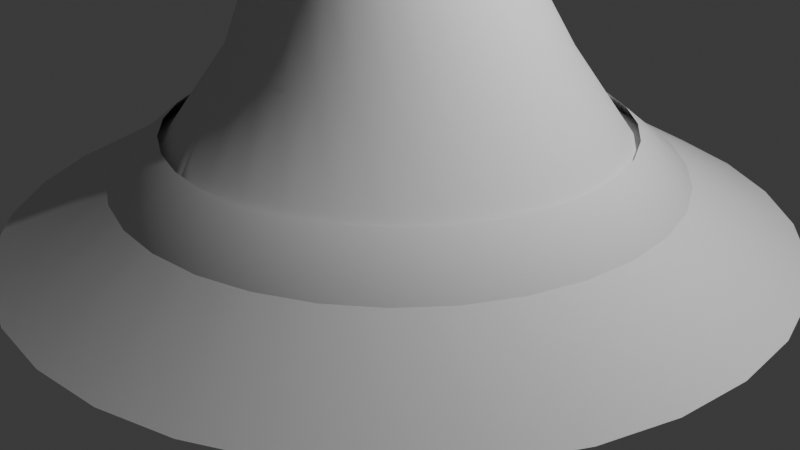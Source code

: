 # Source: TornadoMeshes01.blend  (saved by Blender 4.0.36; exported with 4.5.12 LTS)
import bpy
from mathutils import Matrix  # noqa: F401  (used for matrix-valued properties, if any)

bpy.ops.wm.read_factory_settings(use_empty=True)
scene = bpy.context.scene
scene.name = 'Scene'

# ---- collections
col_collection = bpy.data.collections.new('Collection'); scene.collection.children.link(col_collection)

# ---- world
world_world = bpy.data.worlds.new('World'); scene.world = world_world
world_world.use_nodes = True; world_world.node_tree.nodes.clear()
_N = world_world.node_tree.nodes; _L = world_world.node_tree.links
n0 = _N.new('ShaderNodeOutputWorld'); n0.name = 'World Output'; n0.location = (300, 300)
n1 = _N.new('ShaderNodeBackground'); n1.name = 'Background'; n1.location = (10, 300)
n1.inputs[0].default_value = (0.05088, 0.05088, 0.05088, 1.0)
_L.new(n1.outputs[0], n0.inputs[0])
n0.is_active_output = True
world_world.color = (0.05088, 0.05088, 0.05088)
world_world.use_sun_shadow = False
world_world.sun_shadow_jitter_overblur = 0.0

# ---- cameras
cam_camera = bpy.data.cameras.new('Camera')
cam_camera.clip_end = 100.0
cam_camera.ortho_scale = 7.314

# ---- lights
light_light = bpy.data.lights.new('Light', 'POINT')
light_light.transmission_factor = 0.0
light_light.use_soft_falloff = False
light_light.energy = 1000.0
light_light.shadow_soft_size = 0.1
light_light.shadow_maximum_resolution = 0.006
light_light.use_absolute_resolution = True

# ---- meshes
me_cylinder = bpy.data.meshes.new('Cylinder')
me_cylinder.from_pydata([(-3.628e-08, 3.957, 0.0), (-8.131e-09, 1.672, 11.0), (0.772, 3.881, 0.0), (0.3261, 1.639, 11.0), (1.514, 3.656, 0.0), (0.6397, 1.544, 11.0), (2.198, 3.29, 0.0), (0.9287, 1.39, 11.0), (2.798, 2.798, 0.0), (1.182, 1.182, 11.0), (3.29, 2.198, 0.0), (1.39, 0.9287, 11.0), (3.656, 1.514, 0.0), (1.544, 0.6397, 11.0), (3.881, 0.772, 0.0), (1.639, 0.3261, 11.0), (3.957, -4.187e-08, 0.0), (1.672, -1.001e-08, 11.0), (3.881, -0.772, 0.0), (1.639, -0.3261, 11.0), (3.656, -1.514, 0.0), (1.544, -0.6397, 11.0), (3.29, -2.198, 0.0), (1.39, -0.9287, 11.0), (2.798, -2.798, 0.0), (1.182, -1.182, 11.0), (2.198, -3.29, 0.0), (0.9287, -1.39, 11.0), (1.514, -3.656, 0.0), (0.6397, -1.544, 11.0), (0.772, -3.881, 0.0), (0.3261, -1.639, 11.0), (-3.628e-08, -3.957, 0.0), (-8.131e-09, -1.672, 11.0), (-0.772, -3.881, 0.0), (-0.3261, -1.639, 11.0), (-1.514, -3.656, 0.0), (-0.6397, -1.544, 11.0), (-2.198, -3.29, 0.0), (-0.9287, -1.39, 11.0), (-2.798, -2.798, 0.0), (-1.182, -1.182, 11.0), (-3.29, -2.198, 0.0), (-1.39, -0.9287, 11.0), (-3.656, -1.514, 0.0), (-1.544, -0.6397, 11.0), (-3.881, -0.772, 0.0), (-1.639, -0.3261, 11.0), (-3.957, -4.187e-08, 0.0), (-1.672, -1.001e-08, 11.0), (-3.881, 0.772, 0.0), (-1.639, 0.3261, 11.0), (-3.656, 1.514, 0.0), (-1.544, 0.6397, 11.0), (-3.29, 2.198, 0.0), (-1.39, 0.9287, 11.0), (-2.798, 2.798, 0.0), (-1.182, 1.182, 11.0), (-2.198, 3.29, 0.0), (-0.9287, 1.39, 11.0), (-1.514, 3.656, 0.0), (-0.6397, 1.544, 11.0), (-0.772, 3.881, 0.0), (-0.3261, 1.639, 11.0), (-0.1474, 1.219, 2.75), (2.39e-09, 0.8026, 5.5), (0.1179, 1.0, 8.25), (0.313, 0.9808, 8.25), (0.1566, 0.7872, 5.5), (0.0903, 1.195, 2.75), (0.5006, 0.9239, 8.25), (0.3072, 0.7415, 5.5), (0.3189, 1.126, 2.75), (0.6735, 0.8315, 8.25), (0.4459, 0.6674, 5.5), (0.5296, 1.013, 2.75), (0.825, 0.7071, 8.25), (0.5675, 0.5675, 5.5), (0.7142, 0.8616, 2.75), (0.9494, 0.5556, 8.25), (0.6674, 0.4459, 5.5), (0.8657, 0.677, 2.75), (1.042, 0.3827, 8.25), (0.7415, 0.3072, 5.5), (0.9783, 0.4663, 2.75), (1.099, 0.1951, 8.25), (0.7872, 0.1566, 5.5), (1.048, 0.2377, 2.75), (1.118, 0.0, 8.25), (0.8026, 2.941e-09, 5.5), (1.071, -3.256e-09, 2.75), (1.099, -0.1951, 8.25), (0.7872, -0.1566, 5.5), (1.048, -0.2377, 2.75), (1.042, -0.3827, 8.25), (0.7415, -0.3072, 5.5), (0.9783, -0.4663, 2.75), (0.9494, -0.5556, 8.25), (0.6674, -0.4459, 5.5), (0.8657, -0.677, 2.75), (0.825, -0.7071, 8.25), (0.5675, -0.5675, 5.5), (0.7142, -0.8616, 2.75), (0.6735, -0.8315, 8.25), (0.4459, -0.6674, 5.5), (0.5296, -1.013, 2.75), (0.5006, -0.9239, 8.25), (0.3072, -0.7415, 5.5), (0.3189, -1.126, 2.75), (0.313, -0.9808, 8.25), (0.1566, -0.7872, 5.5), (0.0903, -1.195, 2.75), (0.1179, -1.0, 8.25), (2.39e-09, -0.8026, 5.5), (-0.1474, -1.219, 2.75), (-0.07716, -0.9808, 8.25), (-0.1566, -0.7872, 5.5), (-0.3851, -1.195, 2.75), (-0.2647, -0.9239, 8.25), (-0.3072, -0.7415, 5.5), (-0.6137, -1.126, 2.75), (-0.4376, -0.8315, 8.25), (-0.4459, -0.6674, 5.5), (-0.8244, -1.013, 2.75), (-0.5892, -0.7071, 8.25), (-0.5675, -0.5675, 5.5), (-1.009, -0.8616, 2.75), (-0.7135, -0.5556, 8.25), (-0.6674, -0.4459, 5.5), (-1.161, -0.677, 2.75), (-0.8059, -0.3827, 8.25), (-0.7415, -0.3072, 5.5), (-1.273, -0.4663, 2.75), (-0.8629, -0.1951, 8.25), (-0.7872, -0.1566, 5.5), (-1.343, -0.2377, 2.75), (-0.8821, 0.0, 8.25), (-0.8026, 2.941e-09, 5.5), (-1.366, -3.256e-09, 2.75), (-0.8629, 0.1951, 8.25), (-0.7872, 0.1566, 5.5), (-1.343, 0.2377, 2.75), (-0.8059, 0.3827, 8.25), (-0.7415, 0.3072, 5.5), (-1.273, 0.4663, 2.75), (-0.7135, 0.5556, 8.25), (-0.6674, 0.4459, 5.5), (-1.161, 0.677, 2.75), (-0.5892, 0.7071, 8.25), (-0.5675, 0.5675, 5.5), (-1.009, 0.8616, 2.75), (-0.4376, 0.8315, 8.25), (-0.4459, 0.6674, 5.5), (-0.8244, 1.013, 2.75), (-0.2647, 0.9239, 8.25), (-0.3072, 0.7415, 5.5), (-0.6137, 1.126, 2.75), (-0.07716, 0.9808, 8.25), (-0.1566, 0.7872, 5.5), (-0.3851, 1.195, 2.75), (0.3211, 1.614, 1.833), (0.4484, 2.254, 0.9167), (0.6299, 1.521, 1.833), (0.8796, 2.124, 0.9167), (0.9145, 1.369, 1.833), (1.277, 1.911, 0.9167), (1.164, 1.164, 1.833), (1.625, 1.625, 0.9167), (1.369, 0.9145, 1.833), (1.911, 1.277, 0.9167), (1.521, 0.6299, 1.833), (2.124, 0.8796, 0.9167), (1.614, 0.3211, 1.833), (2.254, 0.4484, 0.9167), (1.646, -9.649e-09, 1.833), (2.299, -1.935e-08, 0.9167), (1.614, -0.3211, 1.833), (2.254, -0.4484, 0.9167), (1.521, -0.6299, 1.833), (2.124, -0.8796, 0.9167), (1.369, -0.9145, 1.833), (1.911, -1.277, 0.9167), (1.164, -1.164, 1.833), (1.625, -1.625, 0.9167), (0.9145, -1.369, 1.833), (1.277, -1.911, 0.9167), (0.6299, -1.521, 1.833), (0.8796, -2.124, 0.9167), (0.3211, -1.614, 1.833), (0.4484, -2.254, 0.9167), (-7.922e-09, -1.646, 1.833), (-1.572e-08, -2.299, 0.9167), (-0.3211, -1.614, 1.833), (-0.4484, -2.254, 0.9167), (-0.6299, -1.521, 1.833), (-0.8796, -2.124, 0.9167), (-0.9145, -1.369, 1.833), (-1.277, -1.911, 0.9167), (-1.164, -1.164, 1.833), (-1.625, -1.625, 0.9167), (-1.369, -0.9145, 1.833), (-1.911, -1.277, 0.9167), (-1.521, -0.6299, 1.833), (-2.124, -0.8796, 0.9167), (-1.614, -0.3211, 1.833), (-2.254, -0.4484, 0.9167), (-1.646, -9.649e-09, 1.833), (-2.299, -1.935e-08, 0.9167), (-1.614, 0.3211, 1.833), (-2.254, 0.4484, 0.9167), (-1.521, 0.6299, 1.833), (-2.124, 0.8796, 0.9167), (-1.369, 0.9145, 1.833), (-1.911, 1.277, 0.9167), (-1.164, 1.164, 1.833), (-1.625, 1.625, 0.9167), (-0.9145, 1.369, 1.833), (-1.277, 1.911, 0.9167), (-0.6299, 1.521, 1.833), (-0.8796, 2.124, 0.9167), (-0.3211, 1.614, 1.833), (-0.4484, 2.254, 0.9167), (-1.572e-08, 2.299, 0.9167), (-7.922e-09, 1.646, 1.833), (-4.303e-09, 1.206, 9.625), (0.2354, 1.183, 9.625), (0.4617, 1.115, 9.625), (0.6703, 1.003, 9.625), (0.8531, 0.8531, 9.625), (1.003, 0.6703, 9.625), (1.115, 0.4617, 9.625), (1.183, 0.2354, 9.625), (1.206, -4.519e-09, 9.625), (1.183, -0.2354, 9.625), (1.115, -0.4617, 9.625), (1.003, -0.6703, 9.625), (0.8531, -0.8531, 9.625), (0.6703, -1.003, 9.625), (0.4617, -1.115, 9.625), (0.2354, -1.183, 9.625), (-4.303e-09, -1.206, 9.625), (-0.2354, -1.183, 9.625), (-0.4617, -1.115, 9.625), (-0.6703, -1.003, 9.625), (-0.8531, -0.8531, 9.625), (-1.003, -0.6703, 9.625), (-1.115, -0.4617, 9.625), (-1.183, -0.2354, 9.625), (-1.206, -4.519e-09, 9.625), (-1.183, 0.2354, 9.625), (-1.115, 0.4617, 9.625), (-1.003, 0.6703, 9.625), (-0.8531, 0.8531, 9.625), (-0.6703, 1.003, 9.625), (-0.4617, 1.115, 9.625), (-0.2354, 1.183, 9.625), (0.08845, 0.8408, 6.875), (0.2525, 0.8247, 6.875), (0.4102, 0.7768, 6.875), (0.5556, 0.6991, 6.875), (0.683, 0.5946, 6.875), (0.7876, 0.4671, 6.875), (0.8653, 0.3218, 6.875), (0.9131, 0.164, 6.875), (0.9293, 2.497e-09, 6.875), (0.9131, -0.164, 6.875), (0.8653, -0.3218, 6.875), (0.7876, -0.4671, 6.875), (0.683, -0.5946, 6.875), (0.5556, -0.6991, 6.875), (0.4102, -0.7768, 6.875), (0.2525, -0.8247, 6.875), (0.08845, -0.8408, 6.875), (-0.07559, -0.8247, 6.875), (-0.2333, -0.7768, 6.875), (-0.3787, -0.6991, 6.875), (-0.5061, -0.5946, 6.875), (-0.6107, -0.4671, 6.875), (-0.6884, -0.3218, 6.875), (-0.7362, -0.164, 6.875), (-0.7524, 2.497e-09, 6.875), (-0.7362, 0.164, 6.875), (-0.6884, 0.3218, 6.875), (-0.6107, 0.4671, 6.875), (-0.5061, 0.5946, 6.875), (-0.3787, 0.6991, 6.875), (-0.2333, 0.7768, 6.875), (-0.07559, 0.8247, 6.875), (-0.1179, 0.9239, 4.125), (0.0623, 0.9061, 4.125), (0.2356, 0.8535, 4.125), (0.3953, 0.7682, 4.125), (0.5353, 0.6533, 4.125), (0.6502, 0.5133, 4.125), (0.7356, 0.3535, 4.125), (0.7882, 0.1802, 4.125), (0.8059, -1.423e-09, 4.125), (0.7882, -0.1802, 4.125), (0.7356, -0.3535, 4.125), (0.6502, -0.5133, 4.125), (0.5353, -0.6533, 4.125), (0.3953, -0.7682, 4.125), (0.2356, -0.8535, 4.125), (0.0623, -0.9061, 4.125), (-0.1179, -0.9239, 4.125), (-0.2982, -0.9061, 4.125), (-0.4715, -0.8535, 4.125), (-0.6312, -0.7682, 4.125), (-0.7712, -0.6533, 4.125), (-0.8861, -0.5133, 4.125), (-0.9715, -0.3535, 4.125), (-1.024, -0.1802, 4.125), (-1.042, -1.423e-09, 4.125), (-1.024, 0.1802, 4.125), (-0.9715, 0.3535, 4.125), (-0.8861, 0.5133, 4.125), (-0.7712, 0.6533, 4.125), (-0.6312, 0.7682, 4.125), (-0.4715, 0.8535, 4.125), (-0.2982, 0.9061, 4.125)], [], [(224, 1, 3, 225), (225, 3, 5, 226), (226, 5, 7, 227), (227, 7, 9, 228), (228, 9, 11, 229), (229, 11, 13, 230), (230, 13, 15, 231), (231, 15, 17, 232), (232, 17, 19, 233), (233, 19, 21, 234), (234, 21, 23, 235), (235, 23, 25, 236), (236, 25, 27, 237), (237, 27, 29, 238), (238, 29, 31, 239), (239, 31, 33, 240), (240, 33, 35, 241), (241, 35, 37, 242), (242, 37, 39, 243), (243, 39, 41, 244), (244, 41, 43, 245), (245, 43, 45, 246), (246, 45, 47, 247), (247, 47, 49, 248), (248, 49, 51, 249), (249, 51, 53, 250), (250, 53, 55, 251), (251, 55, 57, 252), (252, 57, 59, 253), (253, 59, 61, 254), (254, 61, 63, 255), (255, 63, 1, 224), (220, 159, 64, 223), (319, 158, 65, 288), (287, 157, 66, 256), (218, 156, 159, 220), (318, 155, 158, 319), (286, 154, 157, 287), (216, 153, 156, 218), (317, 152, 155, 318), (285, 151, 154, 286), (214, 150, 153, 216), (316, 149, 152, 317), (284, 148, 151, 285), (212, 147, 150, 214), (315, 146, 149, 316), (283, 145, 148, 284), (210, 144, 147, 212), (314, 143, 146, 315), (282, 142, 145, 283), (208, 141, 144, 210), (313, 140, 143, 314), (281, 139, 142, 282), (206, 138, 141, 208), (312, 137, 140, 313), (280, 136, 139, 281), (204, 135, 138, 206), (311, 134, 137, 312), (279, 133, 136, 280), (202, 132, 135, 204), (310, 131, 134, 311), (278, 130, 133, 279), (200, 129, 132, 202), (309, 128, 131, 310), (277, 127, 130, 278), (198, 126, 129, 200), (308, 125, 128, 309), (276, 124, 127, 277), (196, 123, 126, 198), (307, 122, 125, 308), (275, 121, 124, 276), (194, 120, 123, 196), (306, 119, 122, 307), (274, 118, 121, 275), (192, 117, 120, 194), (305, 116, 119, 306), (273, 115, 118, 274), (190, 114, 117, 192), (304, 113, 116, 305), (272, 112, 115, 273), (188, 111, 114, 190), (303, 110, 113, 304), (271, 109, 112, 272), (186, 108, 111, 188), (302, 107, 110, 303), (270, 106, 109, 271), (184, 105, 108, 186), (301, 104, 107, 302), (269, 103, 106, 270), (182, 102, 105, 184), (300, 101, 104, 301), (268, 100, 103, 269), (180, 99, 102, 182), (299, 98, 101, 300), (267, 97, 100, 268), (178, 96, 99, 180), (298, 95, 98, 299), (266, 94, 97, 267), (176, 93, 96, 178), (297, 92, 95, 298), (265, 91, 94, 266), (174, 90, 93, 176), (296, 89, 92, 297), (264, 88, 91, 265), (172, 87, 90, 174), (295, 86, 89, 296), (263, 85, 88, 264), (170, 84, 87, 172), (294, 83, 86, 295), (262, 82, 85, 263), (168, 81, 84, 170), (293, 80, 83, 294), (261, 79, 82, 262), (166, 78, 81, 168), (292, 77, 80, 293), (260, 76, 79, 261), (164, 75, 78, 166), (291, 74, 77, 292), (259, 73, 76, 260), (162, 72, 75, 164), (290, 71, 74, 291), (258, 70, 73, 259), (160, 69, 72, 162), (289, 68, 71, 290), (257, 67, 70, 258), (223, 64, 69, 160), (288, 65, 68, 289), (256, 66, 67, 257), (0, 222, 161, 2), (222, 223, 160, 161), (2, 161, 163, 4), (161, 160, 162, 163), (4, 163, 165, 6), (163, 162, 164, 165), (6, 165, 167, 8), (165, 164, 166, 167), (8, 167, 169, 10), (167, 166, 168, 169), (10, 169, 171, 12), (169, 168, 170, 171), (12, 171, 173, 14), (171, 170, 172, 173), (14, 173, 175, 16), (173, 172, 174, 175), (16, 175, 177, 18), (175, 174, 176, 177), (18, 177, 179, 20), (177, 176, 178, 179), (20, 179, 181, 22), (179, 178, 180, 181), (22, 181, 183, 24), (181, 180, 182, 183), (24, 183, 185, 26), (183, 182, 184, 185), (26, 185, 187, 28), (185, 184, 186, 187), (28, 187, 189, 30), (187, 186, 188, 189), (30, 189, 191, 32), (189, 188, 190, 191), (32, 191, 193, 34), (191, 190, 192, 193), (34, 193, 195, 36), (193, 192, 194, 195), (36, 195, 197, 38), (195, 194, 196, 197), (38, 197, 199, 40), (197, 196, 198, 199), (40, 199, 201, 42), (199, 198, 200, 201), (42, 201, 203, 44), (201, 200, 202, 203), (44, 203, 205, 46), (203, 202, 204, 205), (46, 205, 207, 48), (205, 204, 206, 207), (48, 207, 209, 50), (207, 206, 208, 209), (50, 209, 211, 52), (209, 208, 210, 211), (52, 211, 213, 54), (211, 210, 212, 213), (54, 213, 215, 56), (213, 212, 214, 215), (56, 215, 217, 58), (215, 214, 216, 217), (58, 217, 219, 60), (217, 216, 218, 219), (60, 219, 221, 62), (219, 218, 220, 221), (62, 221, 222, 0), (221, 220, 223, 222), (157, 255, 224, 66), (154, 254, 255, 157), (151, 253, 254, 154), (148, 252, 253, 151), (145, 251, 252, 148), (142, 250, 251, 145), (139, 249, 250, 142), (136, 248, 249, 139), (133, 247, 248, 136), (130, 246, 247, 133), (127, 245, 246, 130), (124, 244, 245, 127), (121, 243, 244, 124), (118, 242, 243, 121), (115, 241, 242, 118), (112, 240, 241, 115), (109, 239, 240, 112), (106, 238, 239, 109), (103, 237, 238, 106), (100, 236, 237, 103), (97, 235, 236, 100), (94, 234, 235, 97), (91, 233, 234, 94), (88, 232, 233, 91), (85, 231, 232, 88), (82, 230, 231, 85), (79, 229, 230, 82), (76, 228, 229, 79), (73, 227, 228, 76), (70, 226, 227, 73), (67, 225, 226, 70), (66, 224, 225, 67), (65, 256, 257, 68), (68, 257, 258, 71), (71, 258, 259, 74), (74, 259, 260, 77), (77, 260, 261, 80), (80, 261, 262, 83), (83, 262, 263, 86), (86, 263, 264, 89), (89, 264, 265, 92), (92, 265, 266, 95), (95, 266, 267, 98), (98, 267, 268, 101), (101, 268, 269, 104), (104, 269, 270, 107), (107, 270, 271, 110), (110, 271, 272, 113), (113, 272, 273, 116), (116, 273, 274, 119), (119, 274, 275, 122), (122, 275, 276, 125), (125, 276, 277, 128), (128, 277, 278, 131), (131, 278, 279, 134), (134, 279, 280, 137), (137, 280, 281, 140), (140, 281, 282, 143), (143, 282, 283, 146), (146, 283, 284, 149), (149, 284, 285, 152), (152, 285, 286, 155), (155, 286, 287, 158), (158, 287, 256, 65), (64, 288, 289, 69), (69, 289, 290, 72), (72, 290, 291, 75), (75, 291, 292, 78), (78, 292, 293, 81), (81, 293, 294, 84), (84, 294, 295, 87), (87, 295, 296, 90), (90, 296, 297, 93), (93, 297, 298, 96), (96, 298, 299, 99), (99, 299, 300, 102), (102, 300, 301, 105), (105, 301, 302, 108), (108, 302, 303, 111), (111, 303, 304, 114), (114, 304, 305, 117), (117, 305, 306, 120), (120, 306, 307, 123), (123, 307, 308, 126), (126, 308, 309, 129), (129, 309, 310, 132), (132, 310, 311, 135), (135, 311, 312, 138), (138, 312, 313, 141), (141, 313, 314, 144), (144, 314, 315, 147), (147, 315, 316, 150), (150, 316, 317, 153), (153, 317, 318, 156), (156, 318, 319, 159), (159, 319, 288, 64)])
me_cylinder.polygons.foreach_set('use_smooth', [True] * 288)
_uv = me_cylinder.uv_layers.new(name='UVMap')
_uv.uv.foreach_set('vector', [1.0, 0.875, 1.0, 1.0, 0.9688, 1.0, 0.9688, 0.875, 0.9688, 0.875, 0.9688, 1.0, 0.9375, 1.0, 0.9375, 0.875, 0.9375, 0.875, 0.9375, 1.0, 0.9062, 1.0, 0.9062, 0.875, 0.9062, 0.875, 0.9062, 1.0, 0.875, 1.0, 0.875, 0.875, 0.875, 0.875, 0.875, 1.0, 0.8438, 1.0, 0.8438, 0.875, 0.8438, 0.875, 0.8438, 1.0, 0.8125, 1.0, 0.8125, 0.875, 0.8125, 0.875, 0.8125, 1.0, 0.7812, 1.0, 0.7812, 0.875, 0.7812, 0.875, 0.7812, 1.0, 0.75, 1.0, 0.75, 0.875, 0.75, 0.875, 0.75, 1.0, 0.7188, 1.0, 0.7188, 0.875, 0.7188, 0.875, 0.7188, 1.0, 0.6875, 1.0, 0.6875, 0.875, 0.6875, 0.875, 0.6875, 1.0, 0.6562, 1.0, 0.6562, 0.875, 0.6562, 0.875, 0.6562, 1.0, 0.625, 1.0, 0.625, 0.875, 0.625, 0.875, 0.625, 1.0, 0.5938, 1.0, 0.5938, 0.875, 0.5938, 0.875, 0.5938, 1.0, 0.5625, 1.0, 0.5625, 0.875, 0.5625, 0.875, 0.5625, 1.0, 0.5312, 1.0, 0.5312, 0.875, 0.5312, 0.875, 0.5312, 1.0, 0.5, 1.0, 0.5, 0.875, 0.5, 0.875, 0.5, 1.0, 0.4688, 1.0, 0.4688, 0.875, 0.4688, 0.875, 0.4688, 1.0, 0.4375, 1.0, 0.4375, 0.875, 0.4375, 0.875, 0.4375, 1.0, 0.4062, 1.0, 0.4062, 0.875, 0.4062, 0.875, 0.4062, 1.0, 0.375, 1.0, 0.375, 0.875, 0.375, 0.875, 0.375, 1.0, 0.3438, 1.0, 0.3438, 0.875, 0.3438, 0.875, 0.3438, 1.0, 0.3125, 1.0, 0.3125, 0.875, 0.3125, 0.875, 0.3125, 1.0, 0.2812, 1.0, 0.2812, 0.875, 0.2812, 0.875, 0.2812, 1.0, 0.25, 1.0, 0.25, 0.875, 0.25, 0.875, 0.25, 1.0, 0.2188, 1.0, 0.2188, 0.875, 0.2188, 0.875, 0.2188, 1.0, 0.1875, 1.0, 0.1875, 0.875, 0.1875, 0.875, 0.1875, 1.0, 0.1562, 1.0, 0.1562, 0.875, 0.1562, 0.875, 0.1562, 1.0, 0.125, 1.0, 0.125, 0.875, 0.125, 0.875, 0.125, 1.0, 0.09375, 1.0, 0.09375, 0.875, 0.09375, 0.875, 0.09375, 1.0, 0.0625, 1.0, 0.0625, 0.875, 0.0625, 0.875, 0.0625, 1.0, 0.03125, 1.0, 0.03125, 0.875, 0.03125, 0.875, 0.03125, 1.0, 0.0, 1.0, 0.0, 0.875, 0.03125, 0.1667, 0.03125, 0.25, 0.0, 0.25, 0.0, 0.1667, 0.03125, 0.3762, 0.03125, 0.5, 0.0, 0.5, 0.001324, 0.3762, 0.03125, 0.625, 0.03125, 0.75, 0.0, 0.75, 0.0, 0.625, 0.0625, 0.1667, 0.0625, 0.25, 0.03125, 0.25, 0.03125, 0.1667, 0.0625, 0.3762, 0.0625, 0.5, 0.03125, 0.5, 0.03125, 0.3762, 0.0625, 0.625, 0.0625, 0.75, 0.03125, 0.75, 0.03125, 0.625, 0.09375, 0.1667, 0.09375, 0.25, 0.0625, 0.25, 0.0625, 0.1667, 0.09375, 0.3762, 0.09375, 0.5, 0.0625, 0.5, 0.0625, 0.3762, 0.09375, 0.625, 0.09375, 0.75, 0.0625, 0.75, 0.0625, 0.625, 0.125, 0.1667, 0.125, 0.25, 0.09375, 0.25, 0.09375, 0.1667, 0.125, 0.3762, 0.125, 0.5, 0.09375, 0.5, 0.09375, 0.3762, 0.125, 0.625, 0.125, 0.75, 0.09375, 0.75, 0.09375, 0.625, 0.1562, 0.1667, 0.1562, 0.25, 0.125, 0.25, 0.125, 0.1667, 0.1562, 0.3762, 0.1562, 0.5, 0.125, 0.5, 0.125, 0.3762, 0.1562, 0.625, 0.1562, 0.75, 0.125, 0.75, 0.125, 0.625, 0.1875, 0.1667, 0.1875, 0.25, 0.1562, 0.25, 0.1562, 0.1667, 0.1875, 0.3762, 0.1875, 0.5, 0.1562, 0.5, 0.1562, 0.3762, 0.1875, 0.625, 0.1875, 0.75, 0.1562, 0.75, 0.1562, 0.625, 0.2188, 0.1667, 0.2188, 0.25, 0.1875, 0.25, 0.1875, 0.1667, 0.2188, 0.3762, 0.2188, 0.5, 0.1875, 0.5, 0.1875, 0.3762, 0.2188, 0.625, 0.2188, 0.75, 0.1875, 0.75, 0.1875, 0.625, 0.25, 0.1667, 0.25, 0.25, 0.2188, 0.25, 0.2188, 0.1667, 0.25, 0.3762, 0.25, 0.5, 0.2188, 0.5, 0.2188, 0.3762, 0.25, 0.625, 0.25, 0.75, 0.2188, 0.75, 0.2188, 0.625, 0.2812, 0.1667, 0.2812, 0.25, 0.25, 0.25, 0.25, 0.1667, 0.2812, 0.3762, 0.2812, 0.5, 0.25, 0.5, 0.25, 0.3762, 0.2812, 0.625, 0.2812, 0.75, 0.25, 0.75, 0.25, 0.625, 0.3125, 0.1667, 0.3125, 0.25, 0.2812, 0.25, 0.2812, 0.1667, 0.3125, 0.3762, 0.3125, 0.5, 0.2812, 0.5, 0.2812, 0.3762, 0.3125, 0.625, 0.3125, 0.75, 0.2812, 0.75, 0.2812, 0.625, 0.3438, 0.1667, 0.3438, 0.25, 0.3125, 0.25, 0.3125, 0.1667, 0.3438, 0.3762, 0.3438, 0.5, 0.3125, 0.5, 0.3125, 0.3762, 0.3438, 0.625, 0.3438, 0.75, 0.3125, 0.75, 0.3125, 0.625, 0.375, 0.1667, 0.375, 0.25, 0.3438, 0.25, 0.3438, 0.1667, 0.375, 0.3762, 0.375, 0.5, 0.3438, 0.5, 0.3438, 0.3762, 0.375, 0.625, 0.375, 0.75, 0.3438, 0.75, 0.3438, 0.625, 0.4062, 0.1667, 0.4062, 0.25, 0.375, 0.25, 0.375, 0.1667, 0.4062, 0.3762, 0.4062, 0.5, 0.375, 0.5, 0.375, 0.3762, 0.4062, 0.625, 0.4062, 0.75, 0.375, 0.75, 0.375, 0.625, 0.4375, 0.1667, 0.4375, 0.25, 0.4062, 0.25, 0.4062, 0.1667, 0.4375, 0.3762, 0.4375, 0.5, 0.4062, 0.5, 0.4062, 0.3762, 0.4375, 0.625, 0.4375, 0.75, 0.4062, 0.75, 0.4062, 0.625, 0.4687, 0.1667, 0.4688, 0.25, 0.4375, 0.25, 0.4375, 0.1667, 0.4687, 0.3762, 0.4687, 0.5, 0.4375, 0.5, 0.4375, 0.3762, 0.4688, 0.625, 0.4688, 0.75, 0.4375, 0.75, 0.4375, 0.625, 0.5, 0.1667, 0.5, 0.25, 0.4688, 0.25, 0.4687, 0.1667, 0.5, 0.3762, 0.5, 0.5, 0.4687, 0.5, 0.4687, 0.3762, 0.5, 0.625, 0.5, 0.75, 0.4688, 0.75, 0.4688, 0.625, 0.5312, 0.1667, 0.5312, 0.25, 0.5, 0.25, 0.5, 0.1667, 0.5312, 0.3762, 0.5312, 0.5, 0.5, 0.5, 0.5, 0.3762, 0.5312, 0.625, 0.5312, 0.75, 0.5, 0.75, 0.5, 0.625, 0.5625, 0.1667, 0.5625, 0.25, 0.5312, 0.25, 0.5312, 0.1667, 0.5625, 0.3762, 0.5625, 0.5, 0.5312, 0.5, 0.5312, 0.3762, 0.5625, 0.625, 0.5625, 0.75, 0.5312, 0.75, 0.5312, 0.625, 0.5938, 0.1667, 0.5938, 0.25, 0.5625, 0.25, 0.5625, 0.1667, 0.5938, 0.3762, 0.5938, 0.5, 0.5625, 0.5, 0.5625, 0.3762, 0.5938, 0.625, 0.5938, 0.75, 0.5625, 0.75, 0.5625, 0.625, 0.625, 0.1667, 0.625, 0.25, 0.5938, 0.25, 0.5938, 0.1667, 0.625, 0.3762, 0.625, 0.5, 0.5938, 0.5, 0.5938, 0.3762, 0.625, 0.625, 0.625, 0.75, 0.5938, 0.75, 0.5938, 0.625, 0.6562, 0.1667, 0.6562, 0.25, 0.625, 0.25, 0.625, 0.1667, 0.6562, 0.3762, 0.6562, 0.5, 0.625, 0.5, 0.625, 0.3762, 0.6562, 0.625, 0.6562, 0.75, 0.625, 0.75, 0.625, 0.625, 0.6875, 0.1667, 0.6875, 0.25, 0.6562, 0.25, 0.6562, 0.1667, 0.6875, 0.3762, 0.6875, 0.5, 0.6562, 0.5, 0.6562, 0.3762, 0.6875, 0.625, 0.6875, 0.75, 0.6562, 0.75, 0.6562, 0.625, 0.7188, 0.1667, 0.7188, 0.25, 0.6875, 0.25, 0.6875, 0.1667, 0.7188, 0.3762, 0.7188, 0.5, 0.6875, 0.5, 0.6875, 0.3762, 0.7188, 0.625, 0.7188, 0.75, 0.6875, 0.75, 0.6875, 0.625, 0.75, 0.1667, 0.75, 0.25, 0.7188, 0.25, 0.7188, 0.1667, 0.75, 0.3762, 0.75, 0.5, 0.7188, 0.5, 0.7188, 0.3762, 0.75, 0.625, 0.75, 0.75, 0.7188, 0.75, 0.7188, 0.625, 0.7812, 0.1667, 0.7812, 0.25, 0.75, 0.25, 0.75, 0.1667, 0.7812, 0.3762, 0.7812, 0.5, 0.75, 0.5, 0.75, 0.3762, 0.7812, 0.625, 0.7812, 0.75, 0.75, 0.75, 0.75, 0.625, 0.8125, 0.1667, 0.8125, 0.25, 0.7812, 0.25, 0.7812, 0.1667, 0.8125, 0.3762, 0.8125, 0.5, 0.7812, 0.5, 0.7812, 0.3762, 0.8125, 0.625, 0.8125, 0.75, 0.7812, 0.75, 0.7812, 0.625, 0.8437, 0.1667, 0.8438, 0.25, 0.8125, 0.25, 0.8125, 0.1667, 0.8437, 0.3762, 0.8437, 0.5, 0.8125, 0.5, 0.8125, 0.3762, 0.8438, 0.625, 0.8438, 0.75, 0.8125, 0.75, 0.8125, 0.625, 0.875, 0.1667, 0.875, 0.25, 0.8438, 0.25, 0.8437, 0.1667, 0.875, 0.3762, 0.875, 0.5, 0.8437, 0.5, 0.8437, 0.3762, 0.875, 0.625, 0.875, 0.75, 0.8438, 0.75, 0.8438, 0.625, 0.9062, 0.1667, 0.9062, 0.25, 0.875, 0.25, 0.875, 0.1667, 0.9062, 0.3762, 0.9062, 0.5, 0.875, 0.5, 0.875, 0.3762, 0.9062, 0.625, 0.9062, 0.75, 0.875, 0.75, 0.875, 0.625, 0.9375, 0.1667, 0.9375, 0.25, 0.9062, 0.25, 0.9062, 0.1667, 0.9375, 0.3762, 0.9375, 0.5, 0.9062, 0.5, 0.9062, 0.3762, 0.9375, 0.625, 0.9375, 0.75, 0.9062, 0.75, 0.9062, 0.625, 0.9688, 0.1667, 0.9688, 0.25, 0.9375, 0.25, 0.9375, 0.1667, 0.9687, 0.3762, 0.9688, 0.5, 0.9375, 0.5, 0.9375, 0.3762, 0.9688, 0.625, 0.9688, 0.75, 0.9375, 0.75, 0.9375, 0.625, 1.0, 0.1667, 1.0, 0.25, 0.9688, 0.25, 0.9688, 0.1667, 0.9987, 0.3762, 1.0, 0.5, 0.9688, 0.5, 0.9687, 0.3762, 1.0, 0.625, 1.0, 0.75, 0.9688, 0.75, 0.9688, 0.625, 1.0, 0.0, 1.0, 0.08333, 0.9688, 0.08333, 0.9688, 0.0, 1.0, 0.08333, 1.0, 0.1667, 0.9688, 0.1667, 0.9688, 0.08333, 0.9688, 0.0, 0.9688, 0.08333, 0.9375, 0.08333, 0.9375, 0.0, 0.9688, 0.08333, 0.9688, 0.1667, 0.9375, 0.1667, 0.9375, 0.08333, 0.9375, 0.0, 0.9375, 0.08333, 0.9062, 0.08333, 0.9062, 0.0, 0.9375, 0.08333, 0.9375, 0.1667, 0.9062, 0.1667, 0.9062, 0.08333, 0.9062, 0.0, 0.9062, 0.08333, 0.875, 0.08333, 0.875, 0.0, 0.9062, 0.08333, 0.9062, 0.1667, 0.875, 0.1667, 0.875, 0.08333, 0.875, 0.0, 0.875, 0.08333, 0.8438, 0.08333, 0.8438, 0.0, 0.875, 0.08333, 0.875, 0.1667, 0.8437, 0.1667, 0.8438, 0.08333, 0.8438, 0.0, 0.8438, 0.08333, 0.8125, 0.08333, 0.8125, 0.0, 0.8438, 0.08333, 0.8437, 0.1667, 0.8125, 0.1667, 0.8125, 0.08333, 0.8125, 0.0, 0.8125, 0.08333, 0.7812, 0.08333, 0.7812, 0.0, 0.8125, 0.08333, 0.8125, 0.1667, 0.7812, 0.1667, 0.7812, 0.08333, 0.7812, 0.0, 0.7812, 0.08333, 0.75, 0.08333, 0.75, 0.0, 0.7812, 0.08333, 0.7812, 0.1667, 0.75, 0.1667, 0.75, 0.08333, 0.75, 0.0, 0.75, 0.08333, 0.7188, 0.08333, 0.7188, 0.0, 0.75, 0.08333, 0.75, 0.1667, 0.7188, 0.1667, 0.7188, 0.08333, 0.7188, 0.0, 0.7188, 0.08333, 0.6875, 0.08333, 0.6875, 0.0, 0.7188, 0.08333, 0.7188, 0.1667, 0.6875, 0.1667, 0.6875, 0.08333, 0.6875, 0.0, 0.6875, 0.08333, 0.6562, 0.08333, 0.6562, 0.0, 0.6875, 0.08333, 0.6875, 0.1667, 0.6562, 0.1667, 0.6562, 0.08333, 0.6562, 0.0, 0.6562, 0.08333, 0.625, 0.08333, 0.625, 0.0, 0.6562, 0.08333, 0.6562, 0.1667, 0.625, 0.1667, 0.625, 0.08333, 0.625, 0.0, 0.625, 0.08333, 0.5938, 0.08333, 0.5938, 0.0, 0.625, 0.08333, 0.625, 0.1667, 0.5938, 0.1667, 0.5938, 0.08333, 0.5938, 0.0, 0.5938, 0.08333, 0.5625, 0.08333, 0.5625, 0.0, 0.5938, 0.08333, 0.5938, 0.1667, 0.5625, 0.1667, 0.5625, 0.08333, 0.5625, 0.0, 0.5625, 0.08333, 0.5312, 0.08333, 0.5312, 0.0, 0.5625, 0.08333, 0.5625, 0.1667, 0.5312, 0.1667, 0.5312, 0.08333, 0.5312, 0.0, 0.5312, 0.08333, 0.5, 0.08333, 0.5, 0.0, 0.5312, 0.08333, 0.5312, 0.1667, 0.5, 0.1667, 0.5, 0.08333, 0.5, 0.0, 0.5, 0.08333, 0.4688, 0.08333, 0.4688, 0.0, 0.5, 0.08333, 0.5, 0.1667, 0.4687, 0.1667, 0.4688, 0.08333, 0.4688, 0.0, 0.4688, 0.08333, 0.4375, 0.08333, 0.4375, 0.0, 0.4688, 0.08333, 0.4687, 0.1667, 0.4375, 0.1667, 0.4375, 0.08333, 0.4375, 0.0, 0.4375, 0.08333, 0.4062, 0.08333, 0.4062, 0.0, 0.4375, 0.08333, 0.4375, 0.1667, 0.4062, 0.1667, 0.4062, 0.08333, 0.4062, 0.0, 0.4062, 0.08333, 0.375, 0.08333, 0.375, 0.0, 0.4062, 0.08333, 0.4062, 0.1667, 0.375, 0.1667, 0.375, 0.08333, 0.375, 0.0, 0.375, 0.08333, 0.3438, 0.08333, 0.3438, 0.0, 0.375, 0.08333, 0.375, 0.1667, 0.3438, 0.1667, 0.3438, 0.08333, 0.3438, 0.0, 0.3438, 0.08333, 0.3125, 0.08333, 0.3125, 0.0, 0.3438, 0.08333, 0.3438, 0.1667, 0.3125, 0.1667, 0.3125, 0.08333, 0.3125, 0.0, 0.3125, 0.08333, 0.2812, 0.08333, 0.2812, 0.0, 0.3125, 0.08333, 0.3125, 0.1667, 0.2812, 0.1667, 0.2812, 0.08333, 0.2812, 0.0, 0.2812, 0.08333, 0.25, 0.08333, 0.25, 0.0, 0.2812, 0.08333, 0.2812, 0.1667, 0.25, 0.1667, 0.25, 0.08333, 0.25, 0.0, 0.25, 0.08333, 0.2188, 0.08333, 0.2188, 0.0, 0.25, 0.08333, 0.25, 0.1667, 0.2188, 0.1667, 0.2188, 0.08333, 0.2188, 0.0, 0.2188, 0.08333, 0.1875, 0.08333, 0.1875, 0.0, 0.2188, 0.08333, 0.2188, 0.1667, 0.1875, 0.1667, 0.1875, 0.08333, 0.1875, 0.0, 0.1875, 0.08333, 0.1562, 0.08333, 0.1562, 0.0, 0.1875, 0.08333, 0.1875, 0.1667, 0.1562, 0.1667, 0.1562, 0.08333, 0.1562, 0.0, 0.1562, 0.08333, 0.125, 0.08333, 0.125, 0.0, 0.1562, 0.08333, 0.1562, 0.1667, 0.125, 0.1667, 0.125, 0.08333, 0.125, 0.0, 0.125, 0.08333, 0.09375, 0.08333, 0.09375, 0.0, 0.125, 0.08333, 0.125, 0.1667, 0.09375, 0.1667, 0.09375, 0.08333, 0.09375, 0.0, 0.09375, 0.08333, 0.0625, 0.08333, 0.0625, 0.0, 0.09375, 0.08333, 0.09375, 0.1667, 0.0625, 0.1667, 0.0625, 0.08333, 0.0625, 0.0, 0.0625, 0.08333, 0.03125, 0.08333, 0.03125, 0.0, 0.0625, 0.08333, 0.0625, 0.1667, 0.03125, 0.1667, 0.03125, 0.08333, 0.03125, 0.0, 0.03125, 0.08333, 0.0, 0.08333, 0.0, 0.0, 0.03125, 0.08333, 0.03125, 0.1667, 0.0, 0.1667, 0.0, 0.08333, 0.03125, 0.75, 0.03125, 0.875, 0.0, 0.875, 0.0, 0.75, 0.0625, 0.75, 0.0625, 0.875, 0.03125, 0.875, 0.03125, 0.75, 0.09375, 0.75, 0.09375, 0.875, 0.0625, 0.875, 0.0625, 0.75, 0.125, 0.75, 0.125, 0.875, 0.09375, 0.875, 0.09375, 0.75, 0.1562, 0.75, 0.1562, 0.875, 0.125, 0.875, 0.125, 0.75, 0.1875, 0.75, 0.1875, 0.875, 0.1562, 0.875, 0.1562, 0.75, 0.2188, 0.75, 0.2188, 0.875, 0.1875, 0.875, 0.1875, 0.75, 0.25, 0.75, 0.25, 0.875, 0.2188, 0.875, 0.2188, 0.75, 0.2812, 0.75, 0.2812, 0.875, 0.25, 0.875, 0.25, 0.75, 0.3125, 0.75, 0.3125, 0.875, 0.2812, 0.875, 0.2812, 0.75, 0.3438, 0.75, 0.3438, 0.875, 0.3125, 0.875, 0.3125, 0.75, 0.375, 0.75, 0.375, 0.875, 0.3438, 0.875, 0.3438, 0.75, 0.4062, 0.75, 0.4062, 0.875, 0.375, 0.875, 0.375, 0.75, 0.4375, 0.75, 0.4375, 0.875, 0.4062, 0.875, 0.4062, 0.75, 0.4688, 0.75, 0.4688, 0.875, 0.4375, 0.875, 0.4375, 0.75, 0.5, 0.75, 0.5, 0.875, 0.4688, 0.875, 0.4688, 0.75, 0.5312, 0.75, 0.5312, 0.875, 0.5, 0.875, 0.5, 0.75, 0.5625, 0.75, 0.5625, 0.875, 0.5312, 0.875, 0.5312, 0.75, 0.5938, 0.75, 0.5938, 0.875, 0.5625, 0.875, 0.5625, 0.75, 0.625, 0.75, 0.625, 0.875, 0.5938, 0.875, 0.5938, 0.75, 0.6562, 0.75, 0.6562, 0.875, 0.625, 0.875, 0.625, 0.75, 0.6875, 0.75, 0.6875, 0.875, 0.6562, 0.875, 0.6562, 0.75, 0.7188, 0.75, 0.7188, 0.875, 0.6875, 0.875, 0.6875, 0.75, 0.75, 0.75, 0.75, 0.875, 0.7188, 0.875, 0.7188, 0.75, 0.7812, 0.75, 0.7812, 0.875, 0.75, 0.875, 0.75, 0.75, 0.8125, 0.75, 0.8125, 0.875, 0.7812, 0.875, 0.7812, 0.75, 0.8438, 0.75, 0.8438, 0.875, 0.8125, 0.875, 0.8125, 0.75, 0.875, 0.75, 0.875, 0.875, 0.8438, 0.875, 0.8438, 0.75, 0.9062, 0.75, 0.9062, 0.875, 0.875, 0.875, 0.875, 0.75, 0.9375, 0.75, 0.9375, 0.875, 0.9062, 0.875, 0.9062, 0.75, 0.9688, 0.75, 0.9688, 0.875, 0.9375, 0.875, 0.9375, 0.75, 1.0, 0.75, 1.0, 0.875, 0.9688, 0.875, 0.9688, 0.75, 1.0, 0.5, 1.0, 0.625, 0.9688, 0.625, 0.9688, 0.5, 0.9688, 0.5, 0.9688, 0.625, 0.9375, 0.625, 0.9375, 0.5, 0.9375, 0.5, 0.9375, 0.625, 0.9062, 0.625, 0.9062, 0.5, 0.9062, 0.5, 0.9062, 0.625, 0.875, 0.625, 0.875, 0.5, 0.875, 0.5, 0.875, 0.625, 0.8438, 0.625, 0.8437, 0.5, 0.8437, 0.5, 0.8438, 0.625, 0.8125, 0.625, 0.8125, 0.5, 0.8125, 0.5, 0.8125, 0.625, 0.7812, 0.625, 0.7812, 0.5, 0.7812, 0.5, 0.7812, 0.625, 0.75, 0.625, 0.75, 0.5, 0.75, 0.5, 0.75, 0.625, 0.7188, 0.625, 0.7188, 0.5, 0.7188, 0.5, 0.7188, 0.625, 0.6875, 0.625, 0.6875, 0.5, 0.6875, 0.5, 0.6875, 0.625, 0.6562, 0.625, 0.6562, 0.5, 0.6562, 0.5, 0.6562, 0.625, 0.625, 0.625, 0.625, 0.5, 0.625, 0.5, 0.625, 0.625, 0.5938, 0.625, 0.5938, 0.5, 0.5938, 0.5, 0.5938, 0.625, 0.5625, 0.625, 0.5625, 0.5, 0.5625, 0.5, 0.5625, 0.625, 0.5312, 0.625, 0.5312, 0.5, 0.5312, 0.5, 0.5312, 0.625, 0.5, 0.625, 0.5, 0.5, 0.5, 0.5, 0.5, 0.625, 0.4688, 0.625, 0.4687, 0.5, 0.4687, 0.5, 0.4688, 0.625, 0.4375, 0.625, 0.4375, 0.5, 0.4375, 0.5, 0.4375, 0.625, 0.4062, 0.625, 0.4062, 0.5, 0.4062, 0.5, 0.4062, 0.625, 0.375, 0.625, 0.375, 0.5, 0.375, 0.5, 0.375, 0.625, 0.3438, 0.625, 0.3438, 0.5, 0.3438, 0.5, 0.3438, 0.625, 0.3125, 0.625, 0.3125, 0.5, 0.3125, 0.5, 0.3125, 0.625, 0.2812, 0.625, 0.2812, 0.5, 0.2812, 0.5, 0.2812, 0.625, 0.25, 0.625, 0.25, 0.5, 0.25, 0.5, 0.25, 0.625, 0.2188, 0.625, 0.2188, 0.5, 0.2188, 0.5, 0.2188, 0.625, 0.1875, 0.625, 0.1875, 0.5, 0.1875, 0.5, 0.1875, 0.625, 0.1562, 0.625, 0.1562, 0.5, 0.1562, 0.5, 0.1562, 0.625, 0.125, 0.625, 0.125, 0.5, 0.125, 0.5, 0.125, 0.625, 0.09375, 0.625, 0.09375, 0.5, 0.09375, 0.5, 0.09375, 0.625, 0.0625, 0.625, 0.0625, 0.5, 0.0625, 0.5, 0.0625, 0.625, 0.03125, 0.625, 0.03125, 0.5, 0.03125, 0.5, 0.03125, 0.625, 0.0, 0.625, 0.0, 0.5, 1.0, 0.25, 0.9987, 0.3762, 0.9687, 0.3762, 0.9688, 0.25, 0.9688, 0.25, 0.9687, 0.3762, 0.9375, 0.3762, 0.9375, 0.25, 0.9375, 0.25, 0.9375, 0.3762, 0.9062, 0.3762, 0.9062, 0.25, 0.9062, 0.25, 0.9062, 0.3762, 0.875, 0.3762, 0.875, 0.25, 0.875, 0.25, 0.875, 0.3762, 0.8437, 0.3762, 0.8438, 0.25, 0.8438, 0.25, 0.8437, 0.3762, 0.8125, 0.3762, 0.8125, 0.25, 0.8125, 0.25, 0.8125, 0.3762, 0.7812, 0.3762, 0.7812, 0.25, 0.7812, 0.25, 0.7812, 0.3762, 0.75, 0.3762, 0.75, 0.25, 0.75, 0.25, 0.75, 0.3762, 0.7188, 0.3762, 0.7188, 0.25, 0.7188, 0.25, 0.7188, 0.3762, 0.6875, 0.3762, 0.6875, 0.25, 0.6875, 0.25, 0.6875, 0.3762, 0.6562, 0.3762, 0.6562, 0.25, 0.6562, 0.25, 0.6562, 0.3762, 0.625, 0.3762, 0.625, 0.25, 0.625, 0.25, 0.625, 0.3762, 0.5938, 0.3762, 0.5938, 0.25, 0.5938, 0.25, 0.5938, 0.3762, 0.5625, 0.3762, 0.5625, 0.25, 0.5625, 0.25, 0.5625, 0.3762, 0.5312, 0.3762, 0.5312, 0.25, 0.5312, 0.25, 0.5312, 0.3762, 0.5, 0.3762, 0.5, 0.25, 0.5, 0.25, 0.5, 0.3762, 0.4687, 0.3762, 0.4688, 0.25, 0.4688, 0.25, 0.4687, 0.3762, 0.4375, 0.3762, 0.4375, 0.25, 0.4375, 0.25, 0.4375, 0.3762, 0.4062, 0.3762, 0.4062, 0.25, 0.4062, 0.25, 0.4062, 0.3762, 0.375, 0.3762, 0.375, 0.25, 0.375, 0.25, 0.375, 0.3762, 0.3438, 0.3762, 0.3438, 0.25, 0.3438, 0.25, 0.3438, 0.3762, 0.3125, 0.3762, 0.3125, 0.25, 0.3125, 0.25, 0.3125, 0.3762, 0.2812, 0.3762, 0.2812, 0.25, 0.2812, 0.25, 0.2812, 0.3762, 0.25, 0.3762, 0.25, 0.25, 0.25, 0.25, 0.25, 0.3762, 0.2188, 0.3762, 0.2188, 0.25, 0.2188, 0.25, 0.2188, 0.3762, 0.1875, 0.3762, 0.1875, 0.25, 0.1875, 0.25, 0.1875, 0.3762, 0.1562, 0.3762, 0.1562, 0.25, 0.1562, 0.25, 0.1562, 0.3762, 0.125, 0.3762, 0.125, 0.25, 0.125, 0.25, 0.125, 0.3762, 0.09375, 0.3762, 0.09375, 0.25, 0.09375, 0.25, 0.09375, 0.3762, 0.0625, 0.3762, 0.0625, 0.25, 0.0625, 0.25, 0.0625, 0.3762, 0.03125, 0.3762, 0.03125, 0.25, 0.03125, 0.25, 0.03125, 0.3762, 0.001324, 0.3762, 0.0, 0.25])
_ca = me_cylinder.color_attributes.new('Attribute', 'BYTE_COLOR', 'CORNER')
_ca.data.foreach_set('color', [1.0, 1.0, 1.0, 1.0, 1.0, 1.0, 1.0, 1.0, 1.0, 1.0, 1.0, 1.0, 1.0, 1.0, 1.0, 1.0, 1.0, 1.0, 1.0, 1.0, 1.0, 1.0, 1.0, 1.0, 1.0, 1.0, 1.0, 1.0, 1.0, 1.0, 1.0, 1.0, 1.0, 1.0, 1.0, 1.0, 1.0, 1.0, 1.0, 1.0, 1.0, 1.0, 1.0, 1.0, 1.0, 1.0, 1.0, 1.0, 1.0, 1.0, 1.0, 1.0, 1.0, 1.0, 1.0, 1.0, 1.0, 1.0, 1.0, 1.0, 1.0, 1.0, 1.0, 1.0, 1.0, 1.0, 1.0, 1.0, 1.0, 1.0, 1.0, 1.0, 1.0, 1.0, 1.0, 1.0, 1.0, 1.0, 1.0, 1.0, 1.0, 1.0, 1.0, 1.0, 1.0, 1.0, 1.0, 1.0, 1.0, 1.0, 1.0, 1.0, 1.0, 1.0, 1.0, 1.0, 1.0, 1.0, 1.0, 1.0, 1.0, 1.0, 1.0, 1.0, 1.0, 1.0, 1.0, 1.0, 1.0, 1.0, 1.0, 1.0, 1.0, 1.0, 1.0, 1.0, 1.0, 1.0, 1.0, 1.0, 1.0, 1.0, 1.0, 1.0, 1.0, 1.0, 1.0, 1.0, 1.0, 1.0, 1.0, 1.0, 1.0, 1.0, 1.0, 1.0, 1.0, 1.0, 1.0, 1.0, 1.0, 1.0, 1.0, 1.0, 1.0, 1.0, 1.0, 1.0, 1.0, 1.0, 1.0, 1.0, 1.0, 1.0, 1.0, 1.0, 1.0, 1.0, 1.0, 1.0, 1.0, 1.0, 1.0, 1.0, 1.0, 1.0, 1.0, 1.0, 1.0, 1.0, 1.0, 1.0, 1.0, 1.0, 1.0, 1.0, 1.0, 1.0, 1.0, 1.0, 1.0, 1.0, 1.0, 1.0, 1.0, 1.0, 1.0, 1.0, 1.0, 1.0, 1.0, 1.0, 1.0, 1.0, 1.0, 1.0, 1.0, 1.0, 1.0, 1.0, 1.0, 1.0, 1.0, 1.0, 1.0, 1.0, 1.0, 1.0, 1.0, 1.0, 1.0, 1.0, 1.0, 1.0, 1.0, 1.0, 1.0, 1.0, 1.0, 1.0, 1.0, 1.0, 1.0, 1.0, 1.0, 1.0, 1.0, 1.0, 1.0, 1.0, 1.0, 1.0, 1.0, 1.0, 1.0, 1.0, 1.0, 1.0, 1.0, 1.0, 1.0, 1.0, 1.0, 1.0, 1.0, 1.0, 1.0, 1.0, 1.0, 1.0, 1.0, 1.0, 1.0, 1.0, 1.0, 1.0, 1.0, 1.0, 1.0, 1.0, 1.0, 1.0, 1.0, 1.0, 1.0, 1.0, 1.0, 1.0, 1.0, 1.0, 1.0, 1.0, 1.0, 1.0, 1.0, 1.0, 1.0, 1.0, 1.0, 1.0, 1.0, 1.0, 1.0, 1.0, 1.0, 1.0, 1.0, 1.0, 1.0, 1.0, 1.0, 1.0, 1.0, 1.0, 1.0, 1.0, 1.0, 1.0, 1.0, 1.0, 1.0, 1.0, 1.0, 1.0, 1.0, 1.0, 1.0, 1.0, 1.0, 1.0, 1.0, 1.0, 1.0, 1.0, 1.0, 1.0, 1.0, 1.0, 1.0, 1.0, 1.0, 1.0, 1.0, 1.0, 1.0, 1.0, 1.0, 1.0, 1.0, 1.0, 1.0, 1.0, 1.0, 1.0, 1.0, 1.0, 1.0, 1.0, 1.0, 1.0, 1.0, 1.0, 1.0, 1.0, 1.0, 1.0, 1.0, 1.0, 1.0, 1.0, 1.0, 1.0, 1.0, 1.0, 1.0, 1.0, 1.0, 1.0, 1.0, 1.0, 1.0, 1.0, 1.0, 1.0, 1.0, 1.0, 1.0, 1.0, 1.0, 1.0, 1.0, 1.0, 1.0, 1.0, 1.0, 1.0, 1.0, 1.0, 1.0, 1.0, 1.0, 1.0, 1.0, 1.0, 1.0, 1.0, 1.0, 1.0, 1.0, 1.0, 1.0, 1.0, 1.0, 1.0, 1.0, 1.0, 1.0, 1.0, 1.0, 1.0, 1.0, 1.0, 1.0, 1.0, 1.0, 1.0, 1.0, 1.0, 1.0, 1.0, 1.0, 1.0, 1.0, 1.0, 1.0, 1.0, 1.0, 1.0, 1.0, 1.0, 1.0, 1.0, 1.0, 1.0, 1.0, 1.0, 1.0, 1.0, 1.0, 1.0, 1.0, 1.0, 1.0, 1.0, 1.0, 1.0, 1.0, 1.0, 1.0, 1.0, 1.0, 1.0, 1.0, 1.0, 1.0, 1.0, 1.0, 1.0, 1.0, 1.0, 1.0, 1.0, 1.0, 1.0, 1.0, 1.0, 1.0, 1.0, 1.0, 1.0, 1.0, 1.0, 1.0, 1.0, 1.0, 1.0, 1.0, 1.0, 1.0, 1.0, 1.0, 1.0, 1.0, 1.0, 1.0, 1.0, 1.0, 1.0, 1.0, 1.0, 1.0, 1.0, 1.0, 1.0, 1.0, 1.0, 1.0, 1.0, 1.0, 1.0, 1.0, 1.0, 1.0, 1.0, 1.0, 1.0, 1.0, 1.0, 1.0, 1.0, 1.0, 1.0, 1.0, 1.0, 1.0, 1.0, 1.0, 1.0, 1.0, 1.0, 1.0, 1.0, 1.0, 1.0, 1.0, 1.0, 1.0, 1.0, 1.0, 1.0, 1.0, 1.0, 1.0, 1.0, 1.0, 1.0, 1.0, 1.0, 1.0, 1.0, 1.0, 1.0, 1.0, 1.0, 1.0, 1.0, 1.0, 1.0, 1.0, 1.0, 1.0, 1.0, 1.0, 1.0, 1.0, 1.0, 1.0, 1.0, 1.0, 1.0, 1.0, 1.0, 1.0, 1.0, 1.0, 1.0, 1.0, 1.0, 1.0, 1.0, 1.0, 1.0, 1.0, 1.0, 1.0, 1.0, 1.0, 1.0, 1.0, 1.0, 1.0, 1.0, 1.0, 1.0, 1.0, 1.0, 1.0, 1.0, 1.0, 1.0, 1.0, 1.0, 1.0, 1.0, 1.0, 1.0, 1.0, 1.0, 1.0, 1.0, 1.0, 1.0, 1.0, 1.0, 1.0, 1.0, 1.0, 1.0, 1.0, 1.0, 1.0, 1.0, 1.0, 1.0, 1.0, 1.0, 1.0, 1.0, 1.0, 1.0, 1.0, 1.0, 1.0, 1.0, 1.0, 1.0, 1.0, 1.0, 1.0, 1.0, 1.0, 1.0, 1.0, 1.0, 1.0, 1.0, 1.0, 1.0, 1.0, 1.0, 1.0, 1.0, 1.0, 1.0, 1.0, 1.0, 1.0, 1.0, 1.0, 1.0, 1.0, 1.0, 1.0, 1.0, 1.0, 1.0, 1.0, 1.0, 1.0, 1.0, 1.0, 1.0, 1.0, 1.0, 1.0, 1.0, 1.0, 1.0, 1.0, 1.0, 1.0, 1.0, 1.0, 1.0, 1.0, 1.0, 1.0, 1.0, 1.0, 1.0, 1.0, 1.0, 1.0, 1.0, 1.0, 1.0, 1.0, 1.0, 1.0, 1.0, 1.0, 1.0, 1.0, 1.0, 1.0, 1.0, 1.0, 1.0, 1.0, 1.0, 1.0, 1.0, 1.0, 1.0, 1.0, 1.0, 1.0, 1.0, 1.0, 1.0, 1.0, 1.0, 1.0, 1.0, 1.0, 1.0, 1.0, 1.0, 1.0, 1.0, 1.0, 1.0, 1.0, 1.0, 1.0, 1.0, 1.0, 1.0, 1.0, 1.0, 1.0, 1.0, 1.0, 1.0, 1.0, 1.0, 1.0, 1.0, 1.0, 1.0, 1.0, 1.0, 1.0, 1.0, 1.0, 1.0, 1.0, 1.0, 1.0, 1.0, 1.0, 1.0, 1.0, 1.0, 1.0, 1.0, 1.0, 1.0, 1.0, 1.0, 1.0, 1.0, 1.0, 1.0, 1.0, 1.0, 1.0, 1.0, 1.0, 1.0, 1.0, 1.0, 1.0, 1.0, 1.0, 1.0, 1.0, 1.0, 1.0, 1.0, 1.0, 1.0, 1.0, 1.0, 1.0, 1.0, 1.0, 1.0, 1.0, 1.0, 1.0, 1.0, 1.0, 1.0, 1.0, 1.0, 1.0, 1.0, 1.0, 1.0, 1.0, 1.0, 1.0, 1.0, 1.0, 1.0, 1.0, 1.0, 1.0, 1.0, 1.0, 1.0, 1.0, 1.0, 1.0, 1.0, 1.0, 1.0, 1.0, 1.0, 1.0, 1.0, 1.0, 1.0, 1.0, 1.0, 1.0, 1.0, 1.0, 1.0, 1.0, 1.0, 1.0, 1.0, 1.0, 1.0, 1.0, 1.0, 1.0, 1.0, 1.0, 1.0, 1.0, 1.0, 1.0, 1.0, 1.0, 1.0, 1.0, 1.0, 1.0, 1.0, 1.0, 1.0, 1.0, 1.0, 1.0, 1.0, 1.0, 1.0, 1.0, 1.0, 1.0, 1.0, 1.0, 1.0, 1.0, 1.0, 1.0, 1.0, 1.0, 1.0, 1.0, 1.0, 1.0, 1.0, 1.0, 1.0, 1.0, 1.0, 1.0, 1.0, 1.0, 1.0, 1.0, 1.0, 1.0, 1.0, 1.0, 1.0, 1.0, 1.0, 1.0, 1.0, 1.0, 1.0, 1.0, 1.0, 1.0, 1.0, 1.0, 1.0, 1.0, 1.0, 1.0, 1.0, 1.0, 1.0, 1.0, 1.0, 1.0, 1.0, 1.0, 1.0, 1.0, 1.0, 1.0, 1.0, 1.0, 1.0, 1.0, 1.0, 1.0, 1.0, 1.0, 1.0, 1.0, 1.0, 1.0, 1.0, 1.0, 1.0, 1.0, 1.0, 1.0, 1.0, 1.0, 1.0, 1.0, 1.0, 1.0, 1.0, 1.0, 1.0, 1.0, 1.0, 1.0, 1.0, 1.0, 1.0, 1.0, 1.0, 1.0, 1.0, 1.0, 1.0, 1.0, 1.0, 1.0, 1.0, 1.0, 1.0, 1.0, 1.0, 1.0, 1.0, 1.0, 1.0, 1.0, 1.0, 1.0, 1.0, 1.0, 1.0, 1.0, 1.0, 1.0, 1.0, 1.0, 1.0, 1.0, 1.0, 1.0, 1.0, 1.0, 1.0, 1.0, 1.0, 1.0, 1.0, 1.0, 1.0, 1.0, 1.0, 1.0, 1.0, 1.0, 1.0, 1.0, 1.0, 1.0, 1.0, 1.0, 1.0, 1.0, 1.0, 1.0, 1.0, 1.0, 1.0, 1.0, 1.0, 1.0, 1.0, 1.0, 1.0, 1.0, 1.0, 1.0, 1.0, 1.0, 1.0, 1.0, 1.0, 1.0, 1.0, 1.0, 1.0, 1.0, 1.0, 1.0, 1.0, 1.0, 1.0, 1.0, 1.0, 1.0, 1.0, 1.0, 1.0, 1.0, 1.0, 1.0, 1.0, 1.0, 1.0, 1.0, 1.0, 1.0, 1.0, 1.0, 1.0, 1.0, 1.0, 1.0, 1.0, 1.0, 1.0, 1.0, 1.0, 1.0, 1.0, 1.0, 1.0, 1.0, 1.0, 1.0, 1.0, 1.0, 1.0, 1.0, 1.0, 1.0, 1.0, 1.0, 1.0, 1.0, 1.0, 1.0, 1.0, 1.0, 1.0, 1.0, 1.0, 1.0, 1.0, 1.0, 1.0, 1.0, 1.0, 1.0, 1.0, 1.0, 1.0, 1.0, 1.0, 1.0, 1.0, 1.0, 1.0, 1.0, 1.0, 1.0, 1.0, 1.0, 1.0, 1.0, 1.0, 1.0, 1.0, 1.0, 1.0, 1.0, 1.0, 1.0, 1.0, 1.0, 1.0, 1.0, 1.0, 1.0, 1.0, 1.0, 1.0, 1.0, 1.0, 1.0, 1.0, 1.0, 1.0, 1.0, 1.0, 1.0, 1.0, 1.0, 1.0, 1.0, 1.0, 1.0, 1.0, 1.0, 1.0, 1.0, 1.0, 1.0, 1.0, 1.0, 1.0, 1.0, 1.0, 1.0, 1.0, 1.0, 1.0, 1.0, 1.0, 1.0, 1.0, 1.0, 1.0, 1.0, 1.0, 1.0, 1.0, 1.0, 1.0, 1.0, 1.0, 1.0, 1.0, 1.0, 1.0, 1.0, 1.0, 1.0, 1.0, 1.0, 1.0, 1.0, 1.0, 1.0, 1.0, 1.0, 1.0, 1.0, 1.0, 1.0, 1.0, 1.0, 1.0, 1.0, 1.0, 1.0, 1.0, 1.0, 1.0, 1.0, 1.0, 1.0, 1.0, 1.0, 1.0, 1.0, 1.0, 1.0, 1.0, 1.0, 1.0, 1.0, 1.0, 1.0, 1.0, 1.0, 1.0, 1.0, 1.0, 1.0, 1.0, 1.0, 1.0, 1.0, 1.0, 1.0, 1.0, 1.0, 1.0, 1.0, 1.0, 1.0, 1.0, 1.0, 1.0, 1.0, 1.0, 1.0, 1.0, 1.0, 1.0, 1.0, 1.0, 1.0, 1.0, 1.0, 1.0, 1.0, 1.0, 1.0, 1.0, 1.0, 1.0, 1.0, 1.0, 1.0, 1.0, 1.0, 1.0, 1.0, 1.0, 1.0, 1.0, 1.0, 1.0, 1.0, 1.0, 1.0, 1.0, 1.0, 1.0, 1.0, 1.0, 1.0, 1.0, 1.0, 1.0, 1.0, 1.0, 1.0, 1.0, 1.0, 1.0, 1.0, 1.0, 1.0, 1.0, 1.0, 1.0, 1.0, 1.0, 1.0, 1.0, 1.0, 1.0, 1.0, 1.0, 1.0, 1.0, 1.0, 1.0, 1.0, 1.0, 1.0, 1.0, 1.0, 1.0, 1.0, 1.0, 1.0, 1.0, 1.0, 1.0, 1.0, 1.0, 1.0, 1.0, 1.0, 1.0, 1.0, 1.0, 1.0, 1.0, 1.0, 1.0, 1.0, 1.0, 1.0, 1.0, 1.0, 1.0, 1.0, 1.0, 1.0, 1.0, 1.0, 1.0, 1.0, 1.0, 1.0, 1.0, 1.0, 1.0, 1.0, 1.0, 1.0, 1.0, 1.0, 1.0, 1.0, 1.0, 1.0, 1.0, 1.0, 1.0, 1.0, 1.0, 1.0, 1.0, 1.0, 1.0, 1.0, 1.0, 1.0, 1.0, 1.0, 1.0, 1.0, 1.0, 1.0, 1.0, 1.0, 1.0, 1.0, 1.0, 1.0, 1.0, 1.0, 1.0, 1.0, 1.0, 1.0, 1.0, 1.0, 1.0, 1.0, 1.0, 1.0, 1.0, 1.0, 1.0, 1.0, 1.0, 1.0, 1.0, 1.0, 1.0, 1.0, 1.0, 1.0, 1.0, 1.0, 1.0, 1.0, 1.0, 1.0, 1.0, 1.0, 1.0, 1.0, 1.0, 1.0, 1.0, 1.0, 1.0, 1.0, 1.0, 1.0, 1.0, 1.0, 1.0, 1.0, 1.0, 1.0, 1.0, 1.0, 1.0, 1.0, 1.0, 1.0, 1.0, 1.0, 1.0, 1.0, 1.0, 1.0, 1.0, 1.0, 1.0, 1.0, 1.0, 1.0, 1.0, 1.0, 1.0, 1.0, 1.0, 1.0, 1.0, 1.0, 1.0, 1.0, 1.0, 1.0, 1.0, 1.0, 1.0, 1.0, 1.0, 1.0, 1.0, 1.0, 1.0, 1.0, 1.0, 1.0, 1.0, 1.0, 1.0, 1.0, 1.0, 1.0, 1.0, 1.0, 1.0, 1.0, 1.0, 1.0, 1.0, 1.0, 1.0, 1.0, 1.0, 1.0, 1.0, 1.0, 1.0, 1.0, 1.0, 1.0, 1.0, 1.0, 1.0, 1.0, 1.0, 1.0, 1.0, 1.0, 1.0, 1.0, 1.0, 1.0, 1.0, 1.0, 1.0, 1.0, 1.0, 1.0, 1.0, 1.0, 1.0, 1.0, 1.0, 1.0, 1.0, 1.0, 1.0, 1.0, 1.0, 1.0, 1.0, 1.0, 1.0, 1.0, 1.0, 1.0, 1.0, 1.0, 1.0, 1.0, 1.0, 1.0, 1.0, 1.0, 1.0, 1.0, 1.0, 1.0, 1.0, 1.0, 1.0, 1.0, 1.0, 1.0, 1.0, 1.0, 1.0, 1.0, 1.0, 1.0, 1.0, 1.0, 1.0, 1.0, 1.0, 1.0, 1.0, 1.0, 1.0, 1.0, 1.0, 1.0, 1.0, 1.0, 1.0, 1.0, 1.0, 1.0, 1.0, 1.0, 1.0, 1.0, 1.0, 1.0, 1.0, 1.0, 1.0, 1.0, 1.0, 1.0, 1.0, 1.0, 1.0, 1.0, 1.0, 1.0, 1.0, 1.0, 1.0, 1.0, 1.0, 1.0, 1.0, 1.0, 1.0, 1.0, 1.0, 1.0, 1.0, 1.0, 1.0, 1.0, 1.0, 1.0, 1.0, 1.0, 1.0, 1.0, 1.0, 1.0, 1.0, 1.0, 1.0, 1.0, 1.0, 1.0, 1.0, 1.0, 1.0, 1.0, 1.0, 1.0, 1.0, 1.0, 1.0, 1.0, 1.0, 1.0, 1.0, 1.0, 1.0, 1.0, 1.0, 1.0, 1.0, 1.0, 1.0, 1.0, 1.0, 1.0, 1.0, 1.0, 1.0, 1.0, 1.0, 1.0, 1.0, 1.0, 1.0, 1.0, 1.0, 1.0, 1.0, 1.0, 1.0, 1.0, 1.0, 1.0, 1.0, 1.0, 1.0, 1.0, 1.0, 1.0, 1.0, 1.0, 1.0, 1.0, 1.0, 1.0, 1.0, 1.0, 1.0, 1.0, 1.0, 1.0, 1.0, 1.0, 1.0, 1.0, 1.0, 1.0, 1.0, 1.0, 1.0, 1.0, 1.0, 1.0, 1.0, 1.0, 1.0, 1.0, 1.0, 1.0, 1.0, 1.0, 1.0, 1.0, 1.0, 1.0, 1.0, 1.0, 1.0, 1.0, 1.0, 1.0, 1.0, 1.0, 1.0, 1.0, 1.0, 1.0, 1.0, 1.0, 1.0, 1.0, 1.0, 1.0, 1.0, 1.0, 1.0, 1.0, 1.0, 1.0, 1.0, 1.0, 1.0, 1.0, 1.0, 1.0, 1.0, 1.0, 1.0, 1.0, 1.0, 1.0, 1.0, 1.0, 1.0, 1.0, 1.0, 1.0, 1.0, 1.0, 1.0, 1.0, 1.0, 1.0, 1.0, 1.0, 1.0, 1.0, 1.0, 1.0, 1.0, 1.0, 1.0, 1.0, 1.0, 1.0, 1.0, 1.0, 1.0, 1.0, 1.0, 1.0, 1.0, 1.0, 1.0, 1.0, 1.0, 1.0, 1.0, 1.0, 1.0, 1.0, 1.0, 1.0, 1.0, 1.0, 1.0, 1.0, 1.0, 1.0, 1.0, 1.0, 1.0, 1.0, 1.0, 1.0, 1.0, 1.0, 1.0, 1.0, 1.0, 1.0, 1.0, 1.0, 1.0, 1.0, 1.0, 1.0, 1.0, 1.0, 1.0, 1.0, 1.0, 1.0, 1.0, 1.0, 1.0, 1.0, 1.0, 1.0, 1.0, 1.0, 1.0, 1.0, 1.0, 1.0, 1.0, 1.0, 1.0, 1.0, 1.0, 1.0, 1.0, 1.0, 1.0, 1.0, 1.0, 1.0, 1.0, 1.0, 1.0, 1.0, 1.0, 1.0, 1.0, 1.0, 1.0, 1.0, 1.0, 1.0, 1.0, 1.0, 1.0, 1.0, 1.0, 1.0, 1.0, 1.0, 1.0, 1.0, 1.0, 1.0, 1.0, 1.0, 1.0, 1.0, 1.0, 1.0, 1.0, 1.0, 1.0, 1.0, 1.0, 1.0, 1.0, 1.0, 1.0, 1.0, 1.0, 1.0, 1.0, 1.0, 1.0, 1.0, 1.0, 1.0, 1.0, 1.0, 1.0, 1.0, 1.0, 1.0, 1.0, 1.0, 1.0, 1.0, 1.0, 1.0, 1.0, 1.0, 1.0, 1.0, 1.0, 1.0, 1.0, 1.0, 1.0, 1.0, 1.0, 1.0, 1.0, 1.0, 1.0, 1.0, 1.0, 1.0, 1.0, 1.0, 1.0, 1.0, 1.0, 1.0, 1.0, 1.0, 1.0, 1.0, 1.0, 1.0, 1.0, 1.0, 1.0, 1.0, 1.0, 1.0, 1.0, 1.0, 1.0, 1.0, 1.0, 1.0, 1.0, 1.0, 1.0, 1.0, 1.0, 1.0, 1.0, 1.0, 1.0, 1.0, 1.0, 1.0, 1.0, 1.0, 1.0, 1.0, 1.0, 1.0, 1.0, 1.0, 1.0, 1.0, 1.0, 1.0, 1.0, 1.0, 1.0, 1.0, 1.0, 1.0, 1.0, 1.0, 1.0, 1.0, 1.0, 1.0, 1.0, 1.0, 1.0, 1.0, 1.0, 1.0, 1.0, 1.0, 1.0, 1.0, 1.0, 1.0, 1.0, 1.0, 1.0, 1.0, 1.0, 1.0, 1.0, 1.0, 1.0, 1.0, 1.0, 1.0, 1.0, 1.0, 1.0, 1.0, 1.0, 1.0, 1.0, 1.0, 1.0, 1.0, 1.0, 1.0, 1.0, 1.0, 1.0, 1.0, 1.0, 1.0, 1.0, 1.0, 1.0, 1.0, 1.0, 1.0, 1.0, 1.0, 1.0, 1.0, 1.0, 1.0, 1.0, 1.0, 1.0, 1.0, 1.0, 1.0, 1.0, 1.0, 1.0, 1.0, 1.0, 1.0, 1.0, 1.0, 1.0, 1.0, 1.0, 1.0, 1.0, 1.0, 1.0, 1.0, 1.0, 1.0, 1.0, 1.0, 1.0, 1.0, 1.0, 1.0, 1.0, 1.0, 1.0, 1.0, 1.0, 1.0, 1.0, 1.0, 1.0, 1.0, 1.0, 1.0, 1.0, 1.0, 1.0, 1.0, 1.0, 1.0, 1.0, 1.0, 1.0, 1.0, 1.0, 1.0, 1.0, 1.0, 1.0, 1.0, 1.0, 1.0, 1.0, 1.0, 1.0, 1.0, 1.0, 1.0, 1.0, 1.0, 1.0, 1.0, 1.0, 1.0, 1.0, 1.0, 1.0, 1.0, 1.0, 1.0, 1.0, 1.0, 1.0, 1.0, 1.0, 1.0, 1.0, 1.0, 1.0, 1.0, 1.0, 1.0, 1.0, 1.0, 1.0, 1.0, 1.0, 1.0, 1.0, 1.0, 1.0, 1.0, 1.0, 1.0, 1.0, 1.0, 1.0, 1.0, 1.0, 1.0, 1.0, 1.0, 1.0, 1.0, 1.0, 1.0, 1.0, 1.0, 1.0, 1.0, 1.0, 1.0, 1.0, 1.0, 1.0, 1.0, 1.0, 1.0, 1.0, 1.0, 1.0, 1.0, 1.0, 1.0, 1.0, 1.0, 1.0, 1.0, 1.0, 1.0, 1.0, 1.0, 1.0, 1.0, 1.0, 1.0, 1.0, 1.0, 1.0, 1.0, 1.0, 1.0, 1.0, 1.0, 1.0, 1.0, 1.0, 1.0, 1.0, 1.0, 1.0, 1.0, 1.0, 1.0, 1.0, 1.0, 1.0, 1.0, 1.0, 1.0, 1.0, 1.0, 1.0, 1.0, 1.0, 1.0, 1.0, 1.0, 1.0, 1.0, 1.0, 1.0, 1.0, 1.0, 1.0, 1.0, 1.0, 1.0, 1.0, 1.0, 1.0, 1.0, 1.0, 1.0, 1.0, 1.0, 1.0, 1.0, 1.0, 1.0, 1.0, 1.0, 1.0, 1.0, 1.0, 1.0, 1.0, 1.0, 1.0, 1.0, 1.0, 1.0, 1.0, 1.0, 1.0, 1.0, 1.0, 1.0, 1.0, 1.0, 1.0, 1.0, 1.0, 1.0, 1.0, 1.0, 1.0, 1.0, 1.0, 1.0, 1.0, 1.0, 1.0, 1.0, 1.0, 1.0, 1.0, 1.0, 1.0, 1.0, 1.0, 1.0, 1.0, 1.0, 1.0, 1.0, 1.0, 1.0, 1.0, 1.0, 1.0, 1.0, 1.0, 1.0, 1.0, 1.0, 1.0, 1.0, 1.0, 1.0, 1.0, 1.0, 1.0, 1.0, 1.0, 1.0, 1.0, 1.0, 1.0, 1.0, 1.0, 1.0, 1.0, 1.0, 1.0, 1.0, 1.0, 1.0, 1.0, 1.0, 1.0, 1.0, 1.0, 1.0, 1.0, 1.0, 1.0, 1.0, 1.0, 1.0, 1.0, 1.0, 1.0, 1.0, 1.0, 1.0, 1.0, 1.0, 1.0, 1.0, 1.0, 1.0, 1.0, 1.0, 1.0, 1.0, 1.0, 1.0, 1.0, 1.0, 1.0, 1.0, 1.0, 1.0, 1.0, 1.0, 1.0, 1.0, 1.0, 1.0, 1.0, 1.0, 1.0, 1.0, 1.0, 1.0, 1.0, 1.0, 1.0, 1.0, 1.0, 1.0, 1.0, 1.0, 1.0, 1.0, 1.0, 1.0, 1.0, 1.0, 1.0, 1.0, 1.0, 1.0, 1.0, 1.0, 1.0, 1.0, 1.0, 1.0, 1.0, 1.0, 1.0, 1.0, 1.0, 1.0, 1.0, 1.0, 1.0, 1.0, 1.0, 1.0, 1.0, 1.0, 1.0, 1.0, 1.0, 1.0, 1.0, 1.0, 1.0, 1.0, 1.0, 1.0, 1.0, 1.0, 1.0, 1.0, 1.0, 1.0, 1.0, 1.0, 1.0, 1.0, 1.0, 1.0, 1.0, 1.0, 1.0, 1.0, 1.0, 1.0, 1.0, 1.0, 1.0, 1.0, 1.0, 1.0, 1.0, 1.0, 1.0, 1.0, 1.0, 1.0, 1.0, 1.0, 1.0, 1.0, 1.0, 1.0, 1.0, 1.0, 1.0, 1.0, 1.0, 1.0, 1.0, 1.0, 1.0, 1.0, 1.0, 1.0, 1.0, 1.0, 1.0, 1.0, 1.0, 1.0, 1.0, 1.0, 1.0, 1.0, 1.0, 1.0, 1.0, 1.0, 1.0, 1.0, 1.0, 1.0, 1.0, 1.0, 1.0, 1.0, 1.0, 1.0, 1.0, 1.0, 1.0, 1.0, 1.0, 1.0, 1.0, 1.0, 1.0, 1.0, 1.0, 1.0, 1.0, 1.0, 1.0, 1.0, 1.0, 1.0, 1.0, 1.0, 1.0, 1.0, 1.0, 1.0, 1.0, 1.0, 1.0, 1.0, 1.0, 1.0, 1.0, 1.0, 1.0, 1.0, 1.0, 1.0, 1.0, 1.0, 1.0, 1.0, 1.0, 1.0, 1.0, 1.0, 1.0, 1.0, 1.0, 1.0, 1.0, 1.0, 1.0, 1.0, 1.0, 1.0, 1.0, 1.0, 1.0, 1.0, 1.0, 1.0, 1.0, 1.0, 1.0, 1.0, 1.0, 1.0, 1.0, 1.0, 1.0, 1.0, 1.0, 1.0, 1.0, 1.0, 1.0, 1.0, 1.0, 1.0, 1.0, 1.0, 1.0, 1.0, 1.0, 1.0, 1.0, 1.0, 1.0, 1.0, 1.0, 1.0, 1.0, 1.0, 1.0, 1.0, 1.0, 1.0, 1.0, 1.0, 1.0, 1.0, 1.0, 1.0, 1.0, 1.0, 1.0, 1.0, 1.0, 1.0, 1.0, 1.0, 1.0, 1.0, 1.0, 1.0, 1.0, 1.0, 1.0, 1.0, 1.0, 1.0, 1.0, 1.0, 1.0, 1.0, 1.0, 1.0, 1.0, 1.0, 1.0, 1.0, 1.0, 1.0, 1.0, 1.0, 1.0, 1.0, 1.0, 1.0, 1.0, 1.0, 1.0, 1.0, 1.0, 1.0, 1.0, 1.0, 1.0, 1.0, 1.0, 1.0, 1.0, 1.0, 1.0, 1.0, 1.0, 1.0, 1.0, 1.0, 1.0, 1.0, 1.0, 1.0, 1.0, 1.0, 1.0, 1.0, 1.0, 1.0, 1.0, 1.0, 1.0, 1.0, 1.0, 1.0, 1.0, 1.0, 1.0, 1.0, 1.0, 1.0, 1.0, 1.0, 1.0, 1.0, 1.0, 1.0, 1.0, 1.0, 1.0, 1.0, 1.0, 1.0, 1.0, 1.0, 1.0, 1.0, 1.0, 1.0, 1.0, 1.0, 1.0, 1.0, 1.0, 1.0, 1.0, 1.0, 1.0, 1.0, 1.0, 1.0, 1.0, 1.0, 1.0, 1.0, 1.0, 1.0, 1.0, 1.0, 1.0, 1.0, 1.0, 1.0, 1.0, 1.0, 1.0, 1.0, 1.0, 1.0, 1.0, 1.0, 1.0, 1.0, 1.0, 1.0, 1.0, 1.0, 1.0, 1.0, 1.0, 1.0, 1.0, 1.0, 1.0, 1.0, 1.0, 1.0, 1.0, 1.0, 1.0, 1.0, 1.0, 1.0, 1.0, 1.0, 1.0, 1.0, 1.0, 1.0, 1.0, 1.0, 1.0, 1.0, 1.0, 1.0, 1.0, 1.0, 1.0, 1.0, 1.0, 1.0, 1.0, 1.0, 1.0, 1.0, 1.0, 1.0, 1.0, 1.0, 1.0, 1.0, 1.0, 1.0, 1.0, 1.0, 1.0, 1.0, 1.0, 1.0, 1.0, 1.0, 1.0, 1.0, 1.0, 1.0, 1.0, 1.0, 1.0, 1.0, 1.0, 1.0, 1.0, 1.0, 1.0, 1.0, 1.0, 1.0, 1.0, 1.0, 1.0, 1.0, 1.0, 1.0, 1.0, 1.0, 1.0, 1.0, 1.0, 1.0, 1.0, 1.0, 1.0, 1.0, 1.0, 1.0, 1.0, 1.0, 1.0, 1.0, 1.0, 1.0, 1.0, 1.0, 1.0, 1.0, 1.0, 1.0, 1.0, 1.0, 1.0, 1.0, 1.0, 1.0, 1.0, 1.0, 1.0, 1.0, 1.0, 1.0, 1.0, 1.0, 1.0, 1.0, 1.0, 1.0, 1.0, 1.0, 1.0, 1.0, 1.0, 1.0, 1.0, 1.0, 1.0, 1.0, 1.0, 1.0, 1.0, 1.0, 1.0, 1.0, 1.0, 1.0, 1.0, 1.0, 1.0, 1.0, 1.0, 1.0, 1.0, 1.0, 1.0, 1.0, 1.0, 1.0, 1.0, 1.0, 1.0, 1.0, 1.0, 1.0, 1.0, 1.0, 1.0, 1.0, 1.0, 1.0, 1.0, 1.0, 1.0, 1.0, 1.0, 1.0, 1.0, 1.0, 1.0, 1.0, 1.0, 1.0, 1.0, 1.0, 1.0, 1.0, 1.0, 1.0, 1.0, 1.0, 1.0, 1.0, 1.0, 1.0, 1.0, 1.0, 1.0, 1.0, 1.0, 1.0, 1.0, 1.0, 1.0, 1.0, 1.0, 1.0, 1.0, 1.0, 1.0, 1.0, 1.0, 1.0, 1.0, 1.0, 1.0, 1.0, 1.0, 1.0, 1.0, 1.0, 1.0, 1.0, 1.0, 1.0, 1.0, 1.0, 1.0, 1.0, 1.0, 1.0, 1.0, 1.0, 1.0, 1.0, 1.0, 1.0, 1.0, 1.0, 1.0, 1.0, 1.0, 1.0, 1.0, 1.0, 1.0, 1.0, 1.0, 1.0, 1.0, 1.0, 1.0, 1.0, 1.0, 1.0, 1.0, 1.0, 1.0, 1.0, 1.0, 1.0, 1.0, 1.0, 1.0, 1.0, 1.0, 1.0, 1.0, 1.0, 1.0, 1.0, 1.0, 1.0, 1.0, 1.0, 1.0, 1.0, 1.0, 1.0, 1.0, 1.0, 1.0, 1.0, 1.0, 1.0, 1.0, 1.0, 1.0, 1.0, 1.0, 1.0, 1.0, 1.0, 1.0, 1.0, 1.0, 1.0, 1.0, 1.0, 1.0, 1.0, 1.0, 1.0, 1.0, 1.0, 1.0, 1.0, 1.0, 1.0, 1.0, 1.0, 1.0, 1.0, 1.0, 1.0, 1.0, 1.0, 1.0, 1.0, 1.0, 1.0, 1.0, 1.0, 1.0, 1.0, 1.0, 1.0, 1.0, 1.0, 1.0, 1.0, 1.0, 1.0, 1.0, 1.0, 1.0, 1.0, 1.0, 1.0, 1.0, 1.0, 1.0, 1.0, 1.0, 1.0, 1.0, 1.0, 1.0, 1.0, 1.0, 1.0, 1.0, 1.0, 1.0, 1.0, 1.0, 1.0, 1.0, 1.0, 1.0, 1.0, 1.0, 1.0, 1.0, 1.0, 1.0, 1.0, 1.0, 1.0, 1.0, 1.0, 1.0, 1.0, 1.0, 1.0, 1.0, 1.0, 1.0, 1.0, 1.0, 1.0, 1.0, 1.0, 1.0, 1.0, 1.0, 1.0, 1.0, 1.0, 1.0, 1.0, 1.0, 1.0, 1.0, 1.0, 1.0, 1.0, 1.0, 1.0, 1.0, 1.0, 1.0, 1.0, 1.0, 1.0, 1.0, 1.0, 1.0, 1.0, 1.0, 1.0, 1.0, 1.0, 1.0, 1.0, 1.0, 1.0, 1.0, 1.0, 1.0, 1.0, 1.0, 1.0, 1.0, 1.0, 1.0, 1.0, 1.0, 1.0, 1.0, 1.0, 1.0, 1.0, 1.0, 1.0, 1.0, 1.0, 1.0, 1.0, 1.0, 1.0, 1.0, 1.0, 1.0, 1.0, 1.0, 1.0, 1.0, 1.0, 1.0, 1.0, 1.0, 1.0, 1.0, 1.0, 1.0, 1.0, 1.0, 1.0, 1.0, 1.0, 1.0, 1.0, 1.0, 1.0, 1.0, 1.0, 1.0, 1.0, 1.0, 1.0, 1.0, 1.0, 1.0, 1.0, 1.0, 1.0, 1.0, 1.0, 1.0, 1.0, 1.0, 1.0, 1.0, 1.0, 1.0, 1.0, 1.0, 1.0, 1.0, 1.0, 1.0, 1.0, 1.0, 1.0, 1.0, 1.0, 1.0, 1.0, 1.0, 1.0, 1.0, 1.0, 1.0, 1.0, 1.0, 1.0, 1.0, 1.0, 1.0, 1.0, 1.0, 1.0, 1.0, 1.0, 1.0, 1.0, 1.0, 1.0, 1.0, 1.0, 1.0, 1.0, 1.0, 1.0, 1.0, 1.0, 1.0, 1.0, 1.0, 1.0, 1.0, 1.0, 1.0, 1.0, 1.0, 1.0, 1.0, 1.0, 1.0, 1.0, 1.0, 1.0, 1.0, 1.0, 1.0, 1.0, 1.0, 1.0, 1.0, 1.0, 1.0, 1.0, 1.0, 1.0, 1.0, 1.0, 1.0, 1.0, 1.0, 1.0, 1.0, 1.0, 1.0, 1.0, 1.0, 1.0, 1.0, 1.0, 1.0, 1.0, 1.0, 1.0, 1.0, 1.0, 1.0, 1.0, 1.0, 1.0, 1.0, 1.0, 1.0, 1.0, 1.0, 1.0, 1.0, 1.0, 1.0, 1.0, 1.0, 1.0, 1.0, 1.0, 1.0, 1.0, 1.0, 1.0, 1.0, 1.0, 1.0, 1.0, 1.0, 1.0, 1.0, 1.0, 1.0, 1.0, 1.0, 1.0, 1.0, 1.0, 1.0, 1.0, 1.0, 1.0, 1.0, 1.0, 1.0, 1.0, 1.0, 1.0, 1.0, 1.0, 1.0, 1.0, 1.0, 1.0, 1.0, 1.0, 1.0, 1.0, 1.0, 1.0, 1.0, 1.0, 1.0, 1.0, 1.0, 1.0, 1.0, 1.0, 1.0, 1.0, 1.0, 1.0, 1.0, 1.0, 1.0, 1.0, 1.0, 1.0, 1.0, 1.0, 1.0, 1.0, 1.0, 1.0, 1.0, 1.0, 1.0, 1.0, 1.0, 1.0, 1.0, 1.0, 1.0, 1.0, 1.0, 1.0, 1.0, 1.0, 1.0, 1.0, 1.0, 1.0, 1.0, 1.0, 1.0, 1.0, 1.0, 1.0, 1.0, 1.0, 1.0, 1.0, 1.0, 1.0, 1.0, 1.0, 1.0, 1.0, 1.0, 1.0, 1.0, 1.0, 1.0, 1.0, 1.0, 1.0, 1.0, 1.0, 1.0, 1.0, 1.0, 1.0, 1.0, 1.0, 1.0, 1.0, 1.0, 1.0, 1.0, 1.0, 1.0, 1.0, 1.0, 1.0, 1.0, 1.0, 1.0, 1.0, 1.0, 1.0, 1.0, 1.0, 1.0, 1.0, 1.0, 1.0, 1.0, 1.0, 1.0, 1.0, 1.0, 1.0, 1.0, 1.0, 1.0, 1.0, 1.0, 1.0, 1.0, 1.0, 1.0, 1.0, 1.0, 1.0, 1.0, 1.0, 1.0, 1.0, 1.0, 1.0, 1.0, 1.0, 1.0, 1.0, 1.0, 1.0, 1.0, 1.0, 1.0, 1.0, 1.0, 1.0, 1.0, 1.0, 1.0, 1.0, 1.0, 1.0, 1.0, 1.0, 1.0, 1.0, 1.0, 1.0, 1.0, 1.0, 1.0, 1.0, 1.0, 1.0, 1.0, 1.0, 1.0, 1.0, 1.0, 1.0, 1.0, 1.0, 1.0, 1.0, 1.0, 1.0, 1.0, 1.0, 1.0, 1.0, 1.0, 1.0, 1.0, 1.0, 1.0, 1.0, 1.0, 1.0, 1.0, 1.0, 1.0, 1.0, 1.0, 1.0, 1.0, 1.0, 1.0, 1.0, 1.0, 1.0, 1.0, 1.0, 1.0, 1.0, 1.0, 1.0, 1.0, 1.0, 1.0, 1.0, 1.0, 1.0, 1.0, 1.0, 1.0, 1.0, 1.0, 1.0, 1.0, 1.0, 1.0, 1.0, 1.0, 1.0, 1.0, 1.0, 1.0, 1.0, 1.0, 1.0, 1.0, 1.0, 1.0, 1.0, 1.0, 1.0, 1.0, 1.0, 1.0, 1.0, 1.0, 1.0, 1.0, 1.0, 1.0, 1.0, 1.0, 1.0, 1.0, 1.0, 1.0, 1.0, 1.0, 1.0, 1.0, 1.0, 1.0, 1.0, 1.0, 1.0, 1.0, 1.0, 1.0, 1.0, 1.0, 1.0, 1.0, 1.0, 1.0, 1.0, 1.0, 1.0, 1.0, 1.0, 1.0, 1.0, 1.0, 1.0, 1.0, 1.0, 1.0, 1.0, 1.0, 1.0, 1.0, 1.0, 1.0, 1.0, 1.0, 1.0, 1.0, 1.0, 1.0, 1.0, 1.0, 1.0, 1.0, 1.0, 1.0, 1.0, 1.0, 1.0, 1.0, 1.0, 1.0, 1.0, 1.0, 1.0, 1.0, 1.0, 1.0, 1.0, 1.0, 1.0, 1.0, 1.0, 1.0, 1.0, 1.0, 1.0, 1.0, 1.0, 1.0, 1.0, 1.0, 1.0, 1.0, 1.0, 1.0, 1.0, 1.0, 1.0, 1.0, 1.0, 1.0, 1.0, 1.0, 1.0, 1.0, 1.0, 1.0, 1.0, 1.0, 1.0, 1.0, 1.0, 1.0, 1.0, 1.0, 1.0, 1.0, 1.0, 1.0, 1.0, 1.0, 1.0, 1.0, 1.0, 1.0, 1.0, 1.0, 1.0, 1.0, 1.0, 1.0, 1.0, 1.0, 1.0, 1.0, 1.0, 1.0, 1.0, 1.0, 1.0, 1.0, 1.0, 1.0, 1.0, 1.0, 1.0, 1.0, 1.0, 1.0, 1.0, 1.0, 1.0, 1.0, 1.0, 1.0, 1.0, 1.0, 1.0, 1.0, 1.0, 1.0, 1.0, 1.0, 1.0, 1.0, 1.0, 1.0, 1.0, 1.0, 1.0, 1.0, 1.0, 1.0, 1.0, 1.0, 1.0, 1.0, 1.0, 1.0, 1.0, 1.0, 1.0, 1.0, 1.0, 1.0, 1.0, 1.0, 1.0, 1.0, 1.0, 1.0, 1.0, 1.0, 1.0, 1.0, 1.0, 1.0, 1.0, 1.0, 1.0, 1.0, 1.0, 1.0, 1.0, 1.0, 1.0, 1.0, 1.0, 1.0, 1.0, 1.0, 1.0, 1.0, 1.0, 1.0, 1.0, 1.0, 1.0, 1.0, 1.0, 1.0, 1.0, 1.0, 1.0, 1.0, 1.0, 1.0, 1.0, 1.0, 1.0, 1.0, 1.0, 1.0, 1.0, 1.0, 1.0, 1.0, 1.0, 1.0, 1.0, 1.0, 1.0, 1.0, 1.0, 1.0, 1.0, 1.0, 1.0, 1.0, 1.0, 1.0, 1.0, 1.0, 1.0, 1.0, 1.0, 1.0, 1.0, 1.0, 1.0, 1.0, 1.0, 1.0, 1.0, 1.0, 1.0, 1.0, 1.0, 1.0, 1.0, 1.0, 1.0, 1.0, 1.0, 1.0, 1.0, 1.0, 1.0, 1.0, 1.0, 1.0, 1.0, 1.0, 1.0, 1.0, 1.0, 1.0, 1.0, 1.0, 1.0, 1.0, 1.0, 1.0, 1.0, 1.0, 1.0, 1.0, 1.0, 1.0, 1.0, 1.0, 1.0, 1.0, 1.0, 1.0, 1.0, 1.0, 1.0, 1.0, 1.0, 1.0, 1.0, 1.0, 1.0, 1.0, 1.0, 1.0, 1.0, 1.0, 1.0, 1.0, 1.0, 1.0, 1.0, 1.0, 1.0, 1.0, 1.0, 1.0, 1.0, 1.0, 1.0, 1.0, 1.0, 1.0, 1.0, 1.0, 1.0, 1.0, 1.0, 1.0, 1.0, 1.0, 1.0, 1.0, 1.0, 1.0, 1.0, 1.0, 1.0, 1.0, 1.0, 1.0, 1.0, 1.0, 1.0, 1.0, 1.0, 1.0, 1.0, 1.0, 1.0, 1.0, 1.0, 1.0, 1.0, 1.0, 1.0, 1.0, 1.0, 1.0, 1.0, 1.0, 1.0, 1.0, 1.0, 1.0, 1.0, 1.0, 1.0, 1.0, 1.0, 1.0, 1.0, 1.0, 1.0, 1.0, 1.0, 1.0, 1.0, 1.0, 1.0, 1.0, 1.0, 1.0, 1.0, 1.0, 1.0, 1.0, 1.0, 1.0, 1.0, 1.0, 1.0, 1.0, 1.0, 1.0, 1.0, 1.0, 1.0, 1.0, 1.0, 1.0, 1.0, 1.0, 1.0, 1.0, 1.0, 1.0, 1.0, 1.0, 1.0, 1.0, 1.0, 1.0, 1.0, 1.0, 1.0, 1.0, 1.0, 1.0, 1.0, 1.0, 1.0, 1.0, 1.0, 1.0, 1.0, 1.0, 1.0, 1.0, 1.0, 1.0, 1.0, 1.0, 1.0, 1.0, 1.0, 1.0, 1.0, 1.0, 1.0, 1.0, 1.0, 1.0, 1.0, 1.0, 1.0, 1.0, 1.0, 1.0, 1.0, 1.0, 1.0, 1.0, 1.0, 1.0, 1.0, 1.0, 1.0, 1.0, 1.0, 1.0, 1.0, 1.0, 1.0, 1.0, 1.0, 1.0, 1.0, 1.0, 1.0, 1.0, 1.0, 1.0, 1.0, 1.0, 1.0, 1.0, 1.0, 1.0, 1.0, 1.0, 1.0, 1.0, 1.0, 1.0, 1.0, 1.0, 1.0, 1.0, 1.0, 1.0, 1.0, 1.0, 1.0, 1.0, 1.0, 1.0, 1.0, 1.0, 1.0, 1.0, 1.0, 1.0, 1.0, 1.0, 1.0, 1.0, 1.0, 1.0, 1.0, 1.0, 1.0, 1.0, 1.0, 1.0, 1.0, 1.0, 1.0, 1.0, 1.0, 1.0, 1.0, 1.0, 1.0, 1.0, 1.0, 1.0, 1.0, 1.0, 1.0, 1.0, 1.0, 1.0, 1.0, 1.0, 1.0, 1.0, 1.0, 1.0, 1.0, 1.0, 1.0, 1.0, 1.0, 1.0, 1.0, 1.0, 1.0, 1.0, 1.0, 1.0, 1.0, 1.0, 1.0, 1.0, 1.0, 1.0, 1.0, 1.0, 1.0, 1.0, 1.0, 1.0, 1.0, 1.0, 1.0, 1.0, 1.0, 1.0, 1.0, 1.0, 1.0, 1.0, 1.0, 1.0, 1.0, 1.0, 1.0, 1.0, 1.0, 1.0, 1.0, 1.0, 1.0, 1.0, 1.0, 1.0, 1.0, 1.0, 1.0, 1.0, 1.0, 1.0, 1.0, 1.0, 1.0, 1.0, 1.0, 1.0, 1.0, 1.0, 1.0, 1.0, 1.0, 1.0, 1.0, 1.0, 1.0, 1.0, 1.0, 1.0, 1.0, 1.0, 1.0, 1.0, 1.0, 1.0, 1.0, 1.0, 1.0, 1.0, 1.0, 1.0, 1.0, 1.0, 1.0, 1.0, 1.0, 1.0, 1.0, 1.0, 1.0, 1.0, 1.0, 1.0, 1.0, 1.0, 1.0, 1.0, 1.0, 1.0, 1.0, 1.0, 1.0, 1.0, 1.0, 1.0, 1.0, 1.0, 1.0, 1.0, 1.0, 1.0, 1.0, 1.0, 1.0, 1.0, 1.0, 1.0, 1.0, 1.0, 1.0, 1.0, 1.0, 1.0, 1.0, 1.0, 1.0, 1.0, 1.0, 1.0, 1.0, 1.0, 1.0, 1.0, 1.0, 1.0, 1.0, 1.0, 1.0, 1.0, 1.0, 1.0, 1.0, 1.0, 1.0, 1.0, 1.0, 1.0, 1.0, 1.0, 1.0, 1.0, 1.0, 1.0, 1.0, 1.0, 1.0, 1.0, 1.0, 1.0, 1.0, 1.0, 1.0, 1.0, 1.0, 1.0, 1.0, 1.0, 1.0, 1.0, 1.0, 1.0, 1.0, 1.0, 1.0, 1.0, 1.0, 1.0, 1.0, 1.0, 1.0, 1.0, 1.0, 1.0, 1.0, 1.0, 1.0, 1.0, 1.0, 1.0, 1.0, 1.0, 1.0, 1.0, 1.0, 1.0, 1.0, 1.0, 1.0, 1.0, 1.0, 1.0, 1.0, 1.0, 1.0, 1.0, 1.0, 1.0, 1.0, 1.0, 1.0, 1.0, 1.0, 1.0, 1.0, 1.0, 1.0, 1.0, 1.0, 1.0, 1.0, 1.0, 1.0, 1.0, 1.0, 1.0, 1.0, 1.0, 1.0, 1.0, 1.0, 1.0, 1.0, 1.0, 1.0, 1.0, 1.0, 1.0, 1.0, 1.0, 1.0, 1.0, 1.0, 1.0, 1.0, 1.0, 1.0, 1.0, 1.0, 1.0, 1.0, 1.0, 1.0, 1.0, 1.0, 1.0, 1.0, 1.0, 1.0, 1.0, 1.0, 1.0, 1.0, 1.0, 1.0, 1.0, 1.0, 1.0, 1.0, 1.0, 1.0, 1.0, 1.0, 1.0, 1.0, 1.0, 1.0, 1.0, 1.0, 1.0, 1.0, 1.0, 1.0, 1.0, 1.0, 1.0, 1.0, 1.0, 1.0, 1.0, 1.0, 1.0, 1.0, 1.0, 1.0, 1.0, 1.0, 1.0, 1.0, 1.0, 1.0, 1.0, 1.0, 1.0, 1.0, 1.0, 1.0, 1.0, 1.0, 1.0, 1.0, 1.0, 1.0, 1.0, 1.0, 1.0, 1.0, 1.0, 1.0, 1.0, 1.0, 1.0, 1.0, 1.0, 1.0, 1.0, 1.0, 1.0, 1.0, 1.0, 1.0, 1.0, 1.0, 1.0, 1.0, 1.0, 1.0, 1.0, 1.0, 1.0, 1.0, 1.0, 1.0, 1.0, 1.0, 1.0, 1.0, 1.0, 1.0, 1.0, 1.0, 1.0, 1.0, 1.0, 1.0, 1.0, 1.0, 1.0, 1.0, 1.0, 1.0, 1.0, 1.0, 1.0, 1.0, 1.0, 1.0, 1.0, 1.0, 1.0, 1.0, 1.0, 1.0, 1.0, 1.0, 1.0, 1.0, 1.0, 1.0, 1.0, 1.0, 1.0, 1.0, 1.0, 1.0, 1.0, 1.0, 1.0, 1.0, 1.0, 1.0, 1.0, 1.0, 1.0, 1.0, 1.0, 1.0, 1.0, 1.0, 1.0, 1.0, 1.0, 1.0, 1.0, 1.0, 1.0, 1.0, 1.0, 1.0, 1.0, 1.0, 1.0, 1.0, 1.0, 1.0, 1.0, 1.0, 1.0, 1.0, 1.0, 1.0, 1.0, 1.0, 1.0, 1.0, 1.0, 1.0, 1.0, 1.0, 1.0, 1.0, 1.0, 1.0, 1.0, 1.0, 1.0, 1.0, 1.0, 1.0, 1.0, 1.0, 1.0, 1.0, 1.0, 1.0, 1.0, 1.0, 1.0, 1.0, 1.0, 1.0, 1.0, 1.0, 1.0, 1.0, 1.0, 1.0, 1.0, 1.0, 1.0, 1.0, 1.0, 1.0, 1.0, 1.0, 1.0, 1.0, 1.0, 1.0, 1.0, 1.0, 1.0, 1.0, 1.0, 1.0, 1.0, 1.0, 1.0, 1.0, 1.0, 1.0, 1.0, 1.0, 1.0, 1.0, 1.0, 1.0, 1.0, 1.0, 1.0, 1.0, 1.0, 1.0, 1.0, 1.0, 1.0, 1.0, 1.0, 1.0, 1.0, 1.0, 1.0, 1.0, 1.0, 1.0, 1.0, 1.0, 1.0, 1.0, 1.0, 1.0, 1.0, 1.0, 1.0, 1.0, 1.0, 1.0, 1.0, 1.0, 1.0, 1.0, 1.0])
me_cylinder.update()
me_cylinder_001 = bpy.data.meshes.new('Cylinder.001')
me_cylinder_001.from_pydata([(-1.478e-08, 2.204, -1.009), (-1.478e-08, 2.204, 1.009), (0.43, 2.162, -1.009), (0.43, 2.162, 1.009), (0.8435, 2.036, -1.009), (0.8435, 2.036, 1.009), (1.225, 1.833, -1.009), (1.225, 1.833, 1.009), (1.559, 1.559, -1.009), (1.559, 1.559, 1.009), (1.833, 1.225, -1.009), (1.833, 1.225, 1.009), (2.036, 0.8435, -1.009), (2.036, 0.8435, 1.009), (2.162, 0.43, -1.009), (2.162, 0.43, 1.009), (2.204, -8.074e-09, -1.009), (2.204, -8.074e-09, 1.009), (2.162, -0.43, -1.009), (2.162, -0.43, 1.009), (2.036, -0.8435, -1.009), (2.036, -0.8435, 1.009), (1.833, -1.225, -1.009), (1.833, -1.225, 1.009), (1.559, -1.559, -1.009), (1.559, -1.559, 1.009), (1.225, -1.833, -1.009), (1.225, -1.833, 1.009), (0.8435, -2.036, -1.009), (0.8435, -2.036, 1.009), (0.43, -2.162, -1.009), (0.43, -2.162, 1.009), (-1.478e-08, -2.204, -1.009), (-1.478e-08, -2.204, 1.009), (-0.43, -2.162, -1.009), (-0.43, -2.162, 1.009), (-0.8435, -2.036, -1.009), (-0.8435, -2.036, 1.009), (-1.225, -1.833, -1.009), (-1.225, -1.833, 1.009), (-1.559, -1.559, -1.009), (-1.559, -1.559, 1.009), (-1.833, -1.225, -1.009), (-1.833, -1.225, 1.009), (-2.036, -0.8435, -1.009), (-2.036, -0.8435, 1.009), (-2.162, -0.43, -1.009), (-2.162, -0.43, 1.009), (-2.204, -8.074e-09, -1.009), (-2.204, -8.074e-09, 1.009), (-2.162, 0.43, -1.009), (-2.162, 0.43, 1.009), (-2.036, 0.8435, -1.009), (-2.036, 0.8435, 1.009), (-1.833, 1.225, -1.009), (-1.833, 1.225, 1.009), (-1.559, 1.559, -1.009), (-1.559, 1.559, 1.009), (-1.225, 1.833, -1.009), (-1.225, 1.833, 1.009), (-0.8435, 2.036, -1.009), (-0.8435, 2.036, 1.009), (-0.43, 2.162, -1.009), (-0.43, 2.162, 1.009), (-2.423e-08, 2.985, -1.705e-08), (0.5823, 2.927, -1.705e-08), (1.142, 2.758, -1.705e-08), (1.658, 2.482, -1.705e-08), (2.111, 2.111, -1.705e-08), (2.482, 1.658, -1.705e-08), (2.758, 1.142, -1.705e-08), (2.927, 0.5823, -1.705e-08), (2.985, -1.971e-08, -1.705e-08), (2.927, -0.5823, -1.705e-08), (2.758, -1.142, -1.705e-08), (2.482, -1.658, -1.705e-08), (2.111, -2.111, -1.705e-08), (1.658, -2.482, -1.705e-08), (1.142, -2.758, -1.705e-08), (0.5823, -2.927, -1.705e-08), (-2.423e-08, -2.985, -1.705e-08), (-0.5823, -2.927, -1.705e-08), (-1.142, -2.758, -1.705e-08), (-1.658, -2.482, -1.705e-08), (-2.111, -2.111, -1.705e-08), (-2.482, -1.658, -1.705e-08), (-2.758, -1.142, -1.705e-08), (-2.927, -0.5823, -1.705e-08), (-2.985, -1.971e-08, -1.705e-08), (-2.927, 0.5823, -1.705e-08), (-2.758, 1.142, -1.705e-08), (-2.482, 1.658, -1.705e-08), (-2.111, 2.111, -1.705e-08), (-1.658, 2.482, -1.705e-08), (-1.142, 2.758, -1.705e-08), (-0.5823, 2.927, -1.705e-08), (-2.103e-08, 2.813, 0.5045), (0.5489, 2.759, 0.5045), (1.077, 2.599, 0.5045), (1.563, 2.339, 0.5045), (1.989, 1.989, 0.5045), (2.339, 1.563, 0.5045), (2.599, 1.077, 0.5045), (2.759, 0.5489, 0.5045), (2.813, -1.438e-08, 0.5045), (2.759, -0.5489, 0.5045), (2.599, -1.077, 0.5045), (2.339, -1.563, 0.5045), (1.989, -1.989, 0.5045), (1.563, -2.339, 0.5045), (1.077, -2.599, 0.5045), (0.5489, -2.759, 0.5045), (-2.103e-08, -2.813, 0.5045), (-0.5489, -2.759, 0.5045), (-1.077, -2.599, 0.5045), (-1.563, -2.339, 0.5045), (-1.989, -1.989, 0.5045), (-2.339, -1.563, 0.5045), (-2.599, -1.077, 0.5045), (-2.759, -0.5489, 0.5045), (-2.813, -1.438e-08, 0.5045), (-2.759, 0.5489, 0.5045), (-2.599, 1.077, 0.5045), (-2.339, 1.563, 0.5045), (-1.989, 1.989, 0.5045), (-1.563, 2.339, 0.5045), (-1.077, 2.599, 0.5045), (-0.5489, 2.759, 0.5045), (0.54, 2.715, -0.5045), (1.059, 2.557, -0.5045), (1.538, 2.302, -0.5045), (1.957, 1.957, -0.5045), (2.302, 1.538, -0.5045), (2.557, 1.059, -0.5045), (2.715, 0.54, -0.5045), (2.768, -1.483e-08, -0.5045), (2.715, -0.54, -0.5045), (2.557, -1.059, -0.5045), (2.302, -1.538, -0.5045), (1.957, -1.957, -0.5045), (1.538, -2.302, -0.5045), (1.059, -2.557, -0.5045), (0.54, -2.715, -0.5045), (-2.071e-08, -2.768, -0.5045), (-0.54, -2.715, -0.5045), (-1.059, -2.557, -0.5045), (-1.538, -2.302, -0.5045), (-1.957, -1.957, -0.5045), (-2.302, -1.538, -0.5045), (-2.557, -1.059, -0.5045), (-2.715, -0.54, -0.5045), (-2.768, -1.483e-08, -0.5045), (-2.715, 0.54, -0.5045), (-2.557, 1.059, -0.5045), (-2.302, 1.538, -0.5045), (-1.957, 1.957, -0.5045), (-1.538, 2.302, -0.5045), (-1.059, 2.557, -0.5045), (-0.54, 2.715, -0.5045), (-2.071e-08, 2.768, -0.5045)], [], [(96, 1, 3, 97), (97, 3, 5, 98), (98, 5, 7, 99), (99, 7, 9, 100), (100, 9, 11, 101), (101, 11, 13, 102), (102, 13, 15, 103), (103, 15, 17, 104), (104, 17, 19, 105), (105, 19, 21, 106), (106, 21, 23, 107), (107, 23, 25, 108), (108, 25, 27, 109), (109, 27, 29, 110), (110, 29, 31, 111), (111, 31, 33, 112), (112, 33, 35, 113), (113, 35, 37, 114), (114, 37, 39, 115), (115, 39, 41, 116), (116, 41, 43, 117), (117, 43, 45, 118), (118, 45, 47, 119), (119, 47, 49, 120), (120, 49, 51, 121), (121, 51, 53, 122), (122, 53, 55, 123), (123, 55, 57, 124), (124, 57, 59, 125), (125, 59, 61, 126), (126, 61, 63, 127), (127, 63, 1, 96), (158, 95, 64, 159), (157, 94, 95, 158), (156, 93, 94, 157), (155, 92, 93, 156), (154, 91, 92, 155), (153, 90, 91, 154), (152, 89, 90, 153), (151, 88, 89, 152), (150, 87, 88, 151), (149, 86, 87, 150), (148, 85, 86, 149), (147, 84, 85, 148), (146, 83, 84, 147), (145, 82, 83, 146), (144, 81, 82, 145), (143, 80, 81, 144), (142, 79, 80, 143), (141, 78, 79, 142), (140, 77, 78, 141), (139, 76, 77, 140), (138, 75, 76, 139), (137, 74, 75, 138), (136, 73, 74, 137), (135, 72, 73, 136), (134, 71, 72, 135), (133, 70, 71, 134), (132, 69, 70, 133), (131, 68, 69, 132), (130, 67, 68, 131), (129, 66, 67, 130), (128, 65, 66, 129), (159, 64, 65, 128), (95, 127, 96, 64), (94, 126, 127, 95), (93, 125, 126, 94), (92, 124, 125, 93), (91, 123, 124, 92), (90, 122, 123, 91), (89, 121, 122, 90), (88, 120, 121, 89), (87, 119, 120, 88), (86, 118, 119, 87), (85, 117, 118, 86), (84, 116, 117, 85), (83, 115, 116, 84), (82, 114, 115, 83), (81, 113, 114, 82), (80, 112, 113, 81), (79, 111, 112, 80), (78, 110, 111, 79), (77, 109, 110, 78), (76, 108, 109, 77), (75, 107, 108, 76), (74, 106, 107, 75), (73, 105, 106, 74), (72, 104, 105, 73), (71, 103, 104, 72), (70, 102, 103, 71), (69, 101, 102, 70), (68, 100, 101, 69), (67, 99, 100, 68), (66, 98, 99, 67), (65, 97, 98, 66), (64, 96, 97, 65), (0, 159, 128, 2), (2, 128, 129, 4), (4, 129, 130, 6), (6, 130, 131, 8), (8, 131, 132, 10), (10, 132, 133, 12), (12, 133, 134, 14), (14, 134, 135, 16), (16, 135, 136, 18), (18, 136, 137, 20), (20, 137, 138, 22), (22, 138, 139, 24), (24, 139, 140, 26), (26, 140, 141, 28), (28, 141, 142, 30), (30, 142, 143, 32), (32, 143, 144, 34), (34, 144, 145, 36), (36, 145, 146, 38), (38, 146, 147, 40), (40, 147, 148, 42), (42, 148, 149, 44), (44, 149, 150, 46), (46, 150, 151, 48), (48, 151, 152, 50), (50, 152, 153, 52), (52, 153, 154, 54), (54, 154, 155, 56), (56, 155, 156, 58), (58, 156, 157, 60), (60, 157, 158, 62), (62, 158, 159, 0)])
me_cylinder_001.polygons.foreach_set('use_smooth', [True] * 128)
_uv = me_cylinder_001.uv_layers.new(name='UVMap')
_uv.uv.foreach_set('vector', [1.002, 0.7512, 1.0, 1.0, 0.9688, 1.0, 0.9695, 0.7512, 0.9695, 0.7512, 0.9688, 1.0, 0.9375, 1.0, 0.9383, 0.7512, 0.9383, 0.7512, 0.9375, 1.0, 0.9062, 1.0, 0.907, 0.7512, 0.907, 0.7512, 0.9062, 1.0, 0.875, 1.0, 0.8758, 0.7512, 0.8758, 0.7512, 0.875, 1.0, 0.8438, 1.0, 0.8445, 0.7512, 0.8445, 0.7512, 0.8438, 1.0, 0.8125, 1.0, 0.8133, 0.7512, 0.8133, 0.7512, 0.8125, 1.0, 0.7812, 1.0, 0.782, 0.7512, 0.782, 0.7512, 0.7812, 1.0, 0.75, 1.0, 0.7508, 0.7512, 0.7508, 0.7512, 0.75, 1.0, 0.7188, 1.0, 0.7195, 0.7512, 0.7195, 0.7512, 0.7188, 1.0, 0.6875, 1.0, 0.6883, 0.7512, 0.6883, 0.7512, 0.6875, 1.0, 0.6562, 1.0, 0.657, 0.7512, 0.657, 0.7512, 0.6562, 1.0, 0.625, 1.0, 0.6258, 0.7512, 0.6258, 0.7512, 0.625, 1.0, 0.5938, 1.0, 0.5945, 0.7512, 0.5945, 0.7512, 0.5938, 1.0, 0.5625, 1.0, 0.5633, 0.7512, 0.5633, 0.7512, 0.5625, 1.0, 0.5312, 1.0, 0.532, 0.7512, 0.532, 0.7512, 0.5312, 1.0, 0.5, 1.0, 0.5008, 0.7512, 0.5008, 0.7512, 0.5, 1.0, 0.4688, 1.0, 0.4695, 0.7512, 0.4695, 0.7512, 0.4688, 1.0, 0.4375, 1.0, 0.4383, 0.7512, 0.4383, 0.7512, 0.4375, 1.0, 0.4062, 1.0, 0.407, 0.7512, 0.407, 0.7512, 0.4062, 1.0, 0.375, 1.0, 0.3758, 0.7512, 0.3758, 0.7512, 0.375, 1.0, 0.3438, 1.0, 0.3445, 0.7512, 0.3445, 0.7512, 0.3438, 1.0, 0.3125, 1.0, 0.3133, 0.7512, 0.3133, 0.7512, 0.3125, 1.0, 0.2812, 1.0, 0.282, 0.7512, 0.282, 0.7512, 0.2812, 1.0, 0.25, 1.0, 0.2508, 0.7512, 0.2508, 0.7512, 0.25, 1.0, 0.2188, 1.0, 0.2195, 0.7512, 0.2195, 0.7512, 0.2188, 1.0, 0.1875, 1.0, 0.1883, 0.7512, 0.1883, 0.7512, 0.1875, 1.0, 0.1562, 1.0, 0.157, 0.7512, 0.157, 0.7512, 0.1562, 1.0, 0.125, 1.0, 0.1258, 0.7512, 0.1258, 0.7512, 0.125, 1.0, 0.09375, 1.0, 0.09453, 0.7512, 0.09453, 0.7512, 0.09375, 1.0, 0.0625, 1.0, 0.06328, 0.7512, 0.06328, 0.7512, 0.0625, 1.0, 0.03125, 1.0, 0.03203, 0.7512, 0.03203, 0.7512, 0.03125, 1.0, 0.0, 1.0, 0.0, 0.7512, 0.03187, 0.2512, 0.03125, 0.5, 0.0, 0.5, 0.0, 0.2512, 0.06312, 0.2512, 0.0625, 0.5, 0.03125, 0.5, 0.03187, 0.2512, 0.09437, 0.2512, 0.09375, 0.5, 0.0625, 0.5, 0.06312, 0.2512, 0.1256, 0.2512, 0.125, 0.5, 0.09375, 0.5, 0.09437, 0.2512, 0.1569, 0.2512, 0.1562, 0.5, 0.125, 0.5, 0.1256, 0.2512, 0.1881, 0.2512, 0.1875, 0.5, 0.1562, 0.5, 0.1569, 0.2512, 0.2194, 0.2512, 0.2188, 0.5, 0.1875, 0.5, 0.1881, 0.2512, 0.2506, 0.2512, 0.25, 0.5, 0.2188, 0.5, 0.2194, 0.2512, 0.2819, 0.2512, 0.2812, 0.5, 0.25, 0.5, 0.2506, 0.2512, 0.3131, 0.2512, 0.3125, 0.5, 0.2812, 0.5, 0.2819, 0.2512, 0.3444, 0.2512, 0.3438, 0.5, 0.3125, 0.5, 0.3131, 0.2512, 0.3756, 0.2512, 0.375, 0.5, 0.3438, 0.5, 0.3444, 0.2512, 0.4069, 0.2512, 0.4062, 0.5, 0.375, 0.5, 0.3756, 0.2512, 0.4381, 0.2512, 0.4375, 0.5, 0.4062, 0.5, 0.4069, 0.2512, 0.4694, 0.2512, 0.4688, 0.5, 0.4375, 0.5, 0.4381, 0.2512, 0.5006, 0.2512, 0.5, 0.5, 0.4688, 0.5, 0.4694, 0.2512, 0.5319, 0.2512, 0.5312, 0.5, 0.5, 0.5, 0.5006, 0.2512, 0.5631, 0.2512, 0.5625, 0.5, 0.5312, 0.5, 0.5319, 0.2512, 0.5944, 0.2512, 0.5938, 0.5, 0.5625, 0.5, 0.5631, 0.2512, 0.6256, 0.2512, 0.625, 0.5, 0.5938, 0.5, 0.5944, 0.2512, 0.6569, 0.2512, 0.6562, 0.5, 0.625, 0.5, 0.6256, 0.2512, 0.6881, 0.2512, 0.6875, 0.5, 0.6562, 0.5, 0.6569, 0.2512, 0.7194, 0.2512, 0.7188, 0.5, 0.6875, 0.5, 0.6881, 0.2512, 0.7506, 0.2512, 0.75, 0.5, 0.7188, 0.5, 0.7194, 0.2512, 0.7819, 0.2512, 0.7812, 0.5, 0.75, 0.5, 0.7506, 0.2512, 0.8131, 0.2512, 0.8125, 0.5, 0.7812, 0.5, 0.7819, 0.2512, 0.8444, 0.2512, 0.8438, 0.5, 0.8125, 0.5, 0.8131, 0.2512, 0.8756, 0.2512, 0.875, 0.5, 0.8438, 0.5, 0.8444, 0.2512, 0.9069, 0.2512, 0.9062, 0.5, 0.875, 0.5, 0.8756, 0.2512, 0.9381, 0.2512, 0.9375, 0.5, 0.9062, 0.5, 0.9069, 0.2512, 0.9694, 0.2512, 0.9688, 0.5, 0.9375, 0.5, 0.9381, 0.2512, 1.001, 0.2512, 1.0, 0.5, 0.9688, 0.5, 0.9694, 0.2512, 0.03125, 0.5, 0.03203, 0.7512, 0.0, 0.7512, 0.0, 0.5, 0.0625, 0.5, 0.06328, 0.7512, 0.03203, 0.7512, 0.03125, 0.5, 0.09375, 0.5, 0.09453, 0.7512, 0.06328, 0.7512, 0.0625, 0.5, 0.125, 0.5, 0.1258, 0.7512, 0.09453, 0.7512, 0.09375, 0.5, 0.1562, 0.5, 0.157, 0.7512, 0.1258, 0.7512, 0.125, 0.5, 0.1875, 0.5, 0.1883, 0.7512, 0.157, 0.7512, 0.1562, 0.5, 0.2188, 0.5, 0.2195, 0.7512, 0.1883, 0.7512, 0.1875, 0.5, 0.25, 0.5, 0.2508, 0.7512, 0.2195, 0.7512, 0.2188, 0.5, 0.2812, 0.5, 0.282, 0.7512, 0.2508, 0.7512, 0.25, 0.5, 0.3125, 0.5, 0.3133, 0.7512, 0.282, 0.7512, 0.2812, 0.5, 0.3438, 0.5, 0.3445, 0.7512, 0.3133, 0.7512, 0.3125, 0.5, 0.375, 0.5, 0.3758, 0.7512, 0.3445, 0.7512, 0.3438, 0.5, 0.4062, 0.5, 0.407, 0.7512, 0.3758, 0.7512, 0.375, 0.5, 0.4375, 0.5, 0.4383, 0.7512, 0.407, 0.7512, 0.4062, 0.5, 0.4688, 0.5, 0.4695, 0.7512, 0.4383, 0.7512, 0.4375, 0.5, 0.5, 0.5, 0.5008, 0.7512, 0.4695, 0.7512, 0.4688, 0.5, 0.5312, 0.5, 0.532, 0.7512, 0.5008, 0.7512, 0.5, 0.5, 0.5625, 0.5, 0.5633, 0.7512, 0.532, 0.7512, 0.5312, 0.5, 0.5938, 0.5, 0.5945, 0.7512, 0.5633, 0.7512, 0.5625, 0.5, 0.625, 0.5, 0.6258, 0.7512, 0.5945, 0.7512, 0.5938, 0.5, 0.6562, 0.5, 0.657, 0.7512, 0.6258, 0.7512, 0.625, 0.5, 0.6875, 0.5, 0.6883, 0.7512, 0.657, 0.7512, 0.6562, 0.5, 0.7188, 0.5, 0.7195, 0.7512, 0.6883, 0.7512, 0.6875, 0.5, 0.75, 0.5, 0.7508, 0.7512, 0.7195, 0.7512, 0.7188, 0.5, 0.7812, 0.5, 0.782, 0.7512, 0.7508, 0.7512, 0.75, 0.5, 0.8125, 0.5, 0.8133, 0.7512, 0.782, 0.7512, 0.7812, 0.5, 0.8438, 0.5, 0.8445, 0.7512, 0.8133, 0.7512, 0.8125, 0.5, 0.875, 0.5, 0.8758, 0.7512, 0.8445, 0.7512, 0.8438, 0.5, 0.9062, 0.5, 0.907, 0.7512, 0.8758, 0.7512, 0.875, 0.5, 0.9375, 0.5, 0.9383, 0.7512, 0.907, 0.7512, 0.9062, 0.5, 0.9688, 0.5, 0.9695, 0.7512, 0.9383, 0.7512, 0.9375, 0.5, 1.0, 0.5, 1.002, 0.7512, 0.9695, 0.7512, 0.9688, 0.5, 1.0, 0.0, 1.001, 0.2512, 0.9694, 0.2512, 0.9688, 0.0, 0.9688, 0.0, 0.9694, 0.2512, 0.9381, 0.2512, 0.9375, 0.0, 0.9375, 0.0, 0.9381, 0.2512, 0.9069, 0.2512, 0.9062, 0.0, 0.9062, 0.0, 0.9069, 0.2512, 0.8756, 0.2512, 0.875, 0.0, 0.875, 0.0, 0.8756, 0.2512, 0.8444, 0.2512, 0.8438, 0.0, 0.8438, 0.0, 0.8444, 0.2512, 0.8131, 0.2512, 0.8125, 0.0, 0.8125, 0.0, 0.8131, 0.2512, 0.7819, 0.2512, 0.7812, 0.0, 0.7812, 0.0, 0.7819, 0.2512, 0.7506, 0.2512, 0.75, 0.0, 0.75, 0.0, 0.7506, 0.2512, 0.7194, 0.2512, 0.7188, 0.0, 0.7188, 0.0, 0.7194, 0.2512, 0.6881, 0.2512, 0.6875, 0.0, 0.6875, 0.0, 0.6881, 0.2512, 0.6569, 0.2512, 0.6562, 0.0, 0.6562, 0.0, 0.6569, 0.2512, 0.6256, 0.2512, 0.625, 0.0, 0.625, 0.0, 0.6256, 0.2512, 0.5944, 0.2512, 0.5938, 0.0, 0.5938, 0.0, 0.5944, 0.2512, 0.5631, 0.2512, 0.5625, 0.0, 0.5625, 0.0, 0.5631, 0.2512, 0.5319, 0.2512, 0.5312, 0.0, 0.5312, 0.0, 0.5319, 0.2512, 0.5006, 0.2512, 0.5, 0.0, 0.5, 0.0, 0.5006, 0.2512, 0.4694, 0.2512, 0.4688, 0.0, 0.4688, 0.0, 0.4694, 0.2512, 0.4381, 0.2512, 0.4375, 0.0, 0.4375, 0.0, 0.4381, 0.2512, 0.4069, 0.2512, 0.4062, 0.0, 0.4062, 0.0, 0.4069, 0.2512, 0.3756, 0.2512, 0.375, 0.0, 0.375, 0.0, 0.3756, 0.2512, 0.3444, 0.2512, 0.3438, 0.0, 0.3438, 0.0, 0.3444, 0.2512, 0.3131, 0.2512, 0.3125, 0.0, 0.3125, 0.0, 0.3131, 0.2512, 0.2819, 0.2512, 0.2812, 0.0, 0.2812, 0.0, 0.2819, 0.2512, 0.2506, 0.2512, 0.25, 0.0, 0.25, 0.0, 0.2506, 0.2512, 0.2194, 0.2512, 0.2188, 0.0, 0.2188, 0.0, 0.2194, 0.2512, 0.1881, 0.2512, 0.1875, 0.0, 0.1875, 0.0, 0.1881, 0.2512, 0.1569, 0.2512, 0.1562, 0.0, 0.1562, 0.0, 0.1569, 0.2512, 0.1256, 0.2512, 0.125, 0.0, 0.125, 0.0, 0.1256, 0.2512, 0.09437, 0.2512, 0.09375, 0.0, 0.09375, 0.0, 0.09437, 0.2512, 0.06312, 0.2512, 0.0625, 0.0, 0.0625, 0.0, 0.06312, 0.2512, 0.03187, 0.2512, 0.03125, 0.0, 0.03125, 0.0, 0.03187, 0.2512, 0.0, 0.2512, 0.0, 0.0])
me_cylinder_001.update()

# ---- objects
ob_light = bpy.data.objects.new('Light', light_light)
ob_camera = bpy.data.objects.new('Camera', cam_camera)
ob_tornadobody02 = bpy.data.objects.new('TornadoBody02', me_cylinder)
ob_tornadoring02 = bpy.data.objects.new('TornadoRing02', me_cylinder_001)

# ---- transforms, parenting, visibility, modifiers, constraints
ob_light.location = (4.076, 1.005, 5.904)
ob_light.rotation_euler = (0.6503, 0.05522, 1.866)
ob_light.lock_rotations_4d = False
ob_light.empty_display_type = 'ARROWS'
ob_light.color = (0.0, 0.0, 0.0, 0.0)
ob_light.lineart.crease_threshold = 0.0
ob_camera.location = (7.359, -6.926, 4.958)
ob_camera.rotation_euler = (1.109, 0.0, 0.8149)
ob_camera.lock_rotations_4d = False
ob_camera.empty_display_type = 'ARROWS'
ob_camera.color = (0.0, 0.0, 0.0, 0.0)
ob_camera.display_type = 'WIRE'
ob_camera.lineart.crease_threshold = 0.0
ob_tornadobody02.location = (0.0, 0.0, 0.0)
ob_tornadoring02.location = (0.0, 0.0, 0.0)
ob_tornadoring02.scale = (1.046, 1.046, 1.046)

# ---- collection membership
col_collection.objects.link(ob_light)
col_collection.objects.link(ob_camera)
col_collection.objects.link(ob_tornadobody02)
col_collection.objects.link(ob_tornadoring02)

# ---- scene / render settings (as saved in the file)
scene.camera = ob_camera
scene.frame_start = 1; scene.frame_end = 250; scene.frame_set(0)
scene.render.engine = 'BLENDER_EEVEE_NEXT'
scene.cycles.sampling_pattern = 'TABULATED_SOBOL'
bpy.context.view_layer.update()
